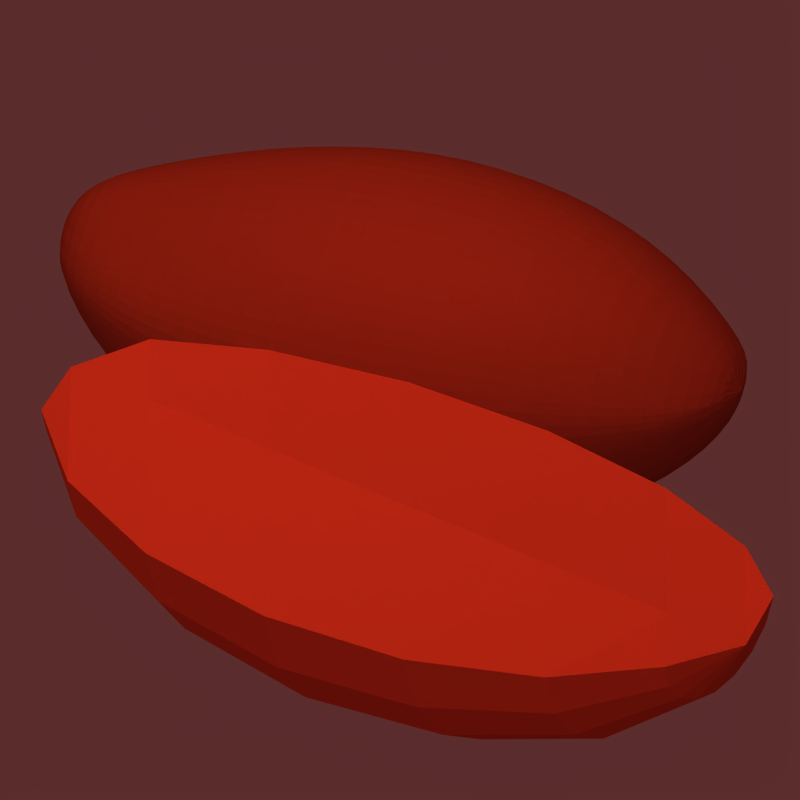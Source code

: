 # Source: cacao_field_buildmenu_icon-BLENDER-v276.blend  (saved by Blender 2.76.0; exported with 4.5.12 LTS)
import bpy
from mathutils import Matrix  # noqa: F401  (used for matrix-valued properties, if any)

bpy.ops.wm.read_factory_settings(use_empty=True)
scene = bpy.context.scene
scene.name = 'Scene'

# ---- collections
col_collection_1 = bpy.data.collections.new('Collection 1'); scene.collection.children.link(col_collection_1)
col_collection_11 = bpy.data.collections.new('Collection 11'); scene.collection.children.link(col_collection_11)
col_collection_13 = bpy.data.collections.new('Collection 13'); scene.collection.children.link(col_collection_13)
col_collection_13.hide_render = True
col_collection_13.hide_viewport = True
col_collection_15 = bpy.data.collections.new('Collection 15'); scene.collection.children.link(col_collection_15)
col_collection_15.hide_render = True
col_collection_15.hide_viewport = True

# ---- materials (node trees are filled in below, after node groups)
mat_cocoa2 = bpy.data.materials.new('cocoa2')
mat_cocoa2.alpha_threshold = 0.0
mat_cocoa2.diffuse_color = (0.5867, 0.1472, 0.07224, 1.0)
mat_cocoa2.roughness = 0.5
mat_cocoa2.specular_intensity = 0.1715
mat_cocoa = bpy.data.materials.new('cocoa')
mat_cocoa.alpha_threshold = 0.0
mat_cocoa.diffuse_color = (0.8267, 0.2075, 0.1018, 1.0)
mat_cocoa.roughness = 0.5
mat_cocoa.specular_intensity = 0.1715
mat_leaves1 = bpy.data.materials.new('leaves1')
mat_leaves1.alpha_threshold = 0.0
mat_leaves1.preview_render_type = 'FLAT'
mat_leaves1.diffuse_color = (0.3066, 0.5533, 0.2615, 1.0)
mat_leaves1.roughness = 0.5
mat_leaves1.specular_intensity = 0.1
mat_leaves2 = bpy.data.materials.new('leaves2')
mat_leaves2.alpha_threshold = 0.0
mat_leaves2.preview_render_type = 'FLAT'
mat_leaves2.diffuse_color = (0.5473, 0.7, 0.3052, 1.0)
mat_leaves2.roughness = 0.5
mat_leaves2.specular_intensity = 0.1
mat_lp = bpy.data.materials.new('LP')
mat_lp.alpha_threshold = 0.0
mat_lp.roughness = 0.5

# ---- material node trees

# ---- world
world_world = bpy.data.worlds.new('World'); scene.world = world_world
world_world.color = (0.358, 0.1746, 0.1746)
world_world.use_sun_shadow = False
world_world.sun_shadow_jitter_overblur = 0.0
world_world.cycles.sampling_method = 'MANUAL'
world_world.cycles.sample_map_resolution = 256

# ---- cameras
cam_camera = bpy.data.cameras.new('Camera')
cam_camera.type = 'ORTHO'
cam_camera.passepartout_alpha = 0.3687
cam_camera.clip_end = 100.0
cam_camera.lens = 35.0
cam_camera.sensor_width = 32.0
cam_camera.sensor_height = 18.0
cam_camera.ortho_scale = 2.83
cam_camera.display_size = 2.0
cam_camera.show_limits = True
cam_camera.show_safe_areas = True
cam_camera.show_name = True
cam_camera.dof.focus_distance = 0.0
cam_camera.dof.aperture_fstop = 128.0

# ---- lights
light_shadows = bpy.data.lights.new('shadows', 'SPOT')
light_shadows.color = (0.9976, 1.0, 0.9571)
light_shadows.transmission_factor = 0.0
light_shadows.energy = 170.0
light_shadows.shadow_buffer_clip_start = 0.5
light_shadows.shadow_soft_size = 2.0
light_shadows.shadow_maximum_resolution = 0.006
light_shadows.use_absolute_resolution = True
light_shadows.spot_blend = 0.5189
light_shadows.cycles.use_multiple_importance_sampling = False
light_ambient = bpy.data.lights.new('ambient', 'SUN')
light_ambient.transmission_factor = 0.0
light_ambient.use_shadow = False
light_ambient.angle = 1.571
light_ambient.energy = 0.2
light_ambient.shadow_buffer_clip_start = 0.5
light_ambient.shadow_soft_size = 1.0
light_ambient.shadow_cascade_max_distance = 1000.0
light_ambient.cycles.use_multiple_importance_sampling = False
light_sun = bpy.data.lights.new('sun', 'SUN')
light_sun.color = (0.9976, 1.0, 0.9571)
light_sun.transmission_factor = 0.0
light_sun.use_shadow = False
light_sun.angle = 1.571
light_sun.energy = 1.5
light_sun.shadow_buffer_clip_start = 0.5
light_sun.shadow_soft_size = 1.0
light_sun.shadow_cascade_max_distance = 1000.0
light_sun.cycles.use_multiple_importance_sampling = False

# ---- meshes
me_sphere_003 = bpy.data.meshes.new('Sphere.003')
me_sphere_003.from_pydata([(-1.296, -0.1874, 0.05328), (1.156, 0.4517, -0.05338), (0.839, 0.6464, -0.05338), (0.3948, 0.7428, -0.05338), (-0.1095, 0.7261, -0.05338), (-0.5971, 0.599, -0.0231), (-0.9937, 0.3808, 0.0002951), (-1.239, 0.1046, 0.03159), (1.158, 0.4133, -0.1372), (0.8437, 0.5755, -0.2652), (0.4008, 0.6501, -0.3402), (-0.1029, 0.6258, -0.3509), (-0.591, 0.5064, -0.2956), (-0.9891, 0.3099, -0.1828), (-1.237, 0.06625, -0.02951), (1.165, 0.346, -0.2221), (0.8571, 0.4512, -0.4221), (0.4184, 0.4877, -0.5453), (-0.08393, 0.4501, -0.5729), (-0.5735, 0.344, -0.5007), (-0.9756, 0.1856, -0.3397), (-1.229, -0.001002, -0.1145), (1.177, 0.258, -0.2768), (0.8777, 0.2886, -0.5232), (0.4454, 0.2753, -0.6774), (-0.05476, 0.2201, -0.7159), (-0.5465, 0.1315, -0.6328), (-0.955, 0.02297, -0.4408), (-1.218, -0.08901, -0.1692), (1.19, 0.1599, -0.2947), (0.9031, 0.1072, -0.5562), (0.4784, 0.03832, -0.7205), (-0.01895, -0.03635, -0.7625), (-0.5134, -0.1054, -0.6759), (-0.9297, -0.1584, -0.4738), (-1.204, -0.1872, -0.187), (1.296, 0.1882, -0.05832), (1.205, 0.06341, -0.2735), (0.93, -0.071, -0.5171), (0.5137, -0.1945, -0.6694), (0.01918, -0.2884, -0.7072), (-0.4782, -0.3383, -0.6248), (-0.9027, -0.3366, -0.4347), (-1.19, -0.2836, -0.1658), (1.219, -0.01971, -0.2159), (0.9554, -0.2246, -0.4106), (0.5468, -0.3952, -0.5303), (0.05504, -0.5056, -0.5566), (-0.4451, -0.5389, -0.4857), (-0.8774, -0.4902, -0.3282), (-1.176, -0.3667, -0.1082), (1.23, -0.07947, -0.1288), (0.9761, -0.335, -0.2497), (0.5738, -0.5395, -0.32), (0.08429, -0.6618, -0.329), (-0.418, -0.6832, -0.2754), (-0.8567, -0.6006, -0.1673), (-1.165, -0.4265, -0.02111), (1.237, -0.1087, -0.05832), (0.9896, -0.389, -0.05832), (0.5915, -0.61, -0.05832), (0.1034, -0.7381, -0.05832), (-0.4004, -0.7537, -0.02803), (-0.8432, -0.6546, 0.001965), (-1.158, -0.4557, 0.02715), (1.158, 0.4133, -0.008284), (0.8437, 0.5755, 0.08654), (0.4008, 0.6501, 0.1616), (-0.1029, 0.6258, 0.1723), (-0.591, 0.5064, 0.1776), (-0.9891, 0.3099, 0.134), (-1.237, 0.06625, 0.09517), (1.165, 0.346, 0.04349), (0.8571, 0.4512, 0.2435), (0.4184, 0.4877, 0.3667), (-0.08393, 0.4501, 0.3943), (-0.5735, 0.344, 0.3221), (-0.9756, 0.1856, 0.2217), (-1.229, -0.001002, 0.1694), (1.177, 0.258, 0.09818), (0.8777, 0.2886, 0.3446), (0.4454, 0.2753, 0.4987), (-0.05476, 0.2201, 0.5372), (-0.5465, 0.1315, 0.4541), (-0.955, 0.02297, 0.3227), (-1.218, -0.08901, 0.2241), (1.19, 0.1599, 0.116), (0.9031, 0.1072, 0.3775), (0.4784, 0.03832, 0.5418), (-0.01895, -0.03635, 0.5838), (-0.5134, -0.1054, 0.4972), (-0.9297, -0.1584, 0.3557), (-1.204, -0.1872, 0.242), (1.205, 0.06341, 0.09487), (0.93, -0.071, 0.3384), (0.5137, -0.1945, 0.4907), (0.01918, -0.2884, 0.5286), (-0.4782, -0.3383, 0.4461), (-0.9027, -0.3366, 0.3166), (-1.19, -0.2836, 0.2208), (1.219, -0.01971, 0.03726), (0.9554, -0.2246, 0.232), (0.5468, -0.3952, 0.3516), (0.05504, -0.5056, 0.378), (-0.4451, -0.5389, 0.3071), (-0.8774, -0.4902, 0.2102), (-1.176, -0.3667, 0.1632), (1.23, -0.07947, -0.006545), (0.9761, -0.335, 0.07102), (0.5738, -0.5395, 0.1413), (0.08429, -0.6618, 0.1504), (-0.418, -0.6832, 0.1573), (-0.8567, -0.6006, 0.1141), (-1.165, -0.4265, 0.1015)], [], [(6, 5, 12, 13), (4, 3, 10, 11), (2, 1, 8, 9), (7, 6, 13, 14), (5, 4, 11, 12), (3, 2, 9, 10), (11, 10, 17, 18), (9, 8, 15, 16), (14, 13, 20, 21), (12, 11, 18, 19), (10, 9, 16, 17), (13, 12, 19, 20), (21, 20, 27, 28), (19, 18, 25, 26), (17, 16, 23, 24), (20, 19, 26, 27), (18, 17, 24, 25), (16, 15, 22, 23), (24, 23, 30, 31), (27, 26, 33, 34), (25, 24, 31, 32), (23, 22, 29, 30), (28, 27, 34, 35), (26, 25, 32, 33), (34, 33, 41, 42), (32, 31, 39, 40), (30, 29, 37, 38), (35, 34, 42, 43), (33, 32, 40, 41), (31, 30, 38, 39), (38, 37, 44, 45), (43, 42, 49, 50), (41, 40, 47, 48), (39, 38, 45, 46), (42, 41, 48, 49), (40, 39, 46, 47), (50, 49, 56, 57), (48, 47, 54, 55), (46, 45, 52, 53), (49, 48, 55, 56), (47, 46, 53, 54), (45, 44, 51, 52), (56, 55, 62, 63), (54, 53, 60, 61), (52, 51, 58, 59), (57, 56, 63, 64), (55, 54, 61, 62), (53, 52, 59, 60), (0, 7, 14), (1, 36, 8), (8, 36, 15), (0, 14, 21), (15, 36, 22), (0, 21, 28), (22, 36, 29), (0, 28, 35), (0, 35, 43), (29, 36, 37), (37, 36, 44), (0, 43, 50), (44, 36, 51), (0, 50, 57), (51, 36, 58), (0, 57, 64), (4, 68, 67, 3), (5, 69, 68, 4), (3, 67, 66, 2), (68, 75, 74, 67), (66, 73, 72, 65), (71, 78, 77, 70), (69, 76, 75, 68), (67, 74, 73, 66), (70, 77, 76, 69), (78, 85, 84, 77), (76, 83, 82, 75), (74, 81, 80, 73), (77, 84, 83, 76), (75, 82, 81, 74), (73, 80, 79, 72), (81, 88, 87, 80), (84, 91, 90, 83), (82, 89, 88, 81), (80, 87, 86, 79), (85, 92, 91, 84), (83, 90, 89, 82), (91, 98, 97, 90), (89, 96, 95, 88), (87, 94, 93, 86), (92, 99, 98, 91), (90, 97, 96, 89), (88, 95, 94, 87), (94, 101, 100, 93), (99, 106, 105, 98), (97, 104, 103, 96), (95, 102, 101, 94), (98, 105, 104, 97), (96, 103, 102, 95), (106, 113, 112, 105), (104, 111, 110, 103), (102, 109, 108, 101), (105, 112, 111, 104), (103, 110, 109, 102), (101, 108, 107, 100), (112, 63, 62, 111), (110, 61, 60, 109), (79, 86, 36), (113, 64, 63, 112), (72, 79, 36), (109, 60, 59, 108), (107, 58, 36), (100, 107, 36), (93, 100, 36), (86, 93, 36), (2, 66, 65, 1), (111, 62, 61, 110), (65, 72, 36), (108, 59, 58, 107), (0, 64, 113), (6, 70, 69, 5), (1, 65, 36), (7, 71, 70, 6), (0, 71, 7), (0, 78, 71), (0, 85, 78), (0, 92, 85), (0, 99, 92), (0, 106, 99), (0, 113, 106)])
_uv = me_sphere_003.uv_layers.new(name='UVMap')
_uv.uv.foreach_set('vector', [0.08456, 0.1911, 0.1969, 0.1003, 0.227, 0.1603, 0.1199, 0.2297, 0.3438, 0.04477, 0.5003, 0.03053, 0.4994, 0.09783, 0.3597, 0.1138, 0.6414, 0.06322, 0.7409, 0.1305, 0.7247, 0.1548, 0.6264, 0.1136, 0.02462, 0.2947, 0.08456, 0.1911, 0.1199, 0.2297, 0.0498, 0.3094, 0.1969, 0.1003, 0.3438, 0.04477, 0.3597, 0.1138, 0.227, 0.1603, 0.5003, 0.03053, 0.6414, 0.06322, 0.6264, 0.1136, 0.4994, 0.09783, 0.3597, 0.1138, 0.4994, 0.09783, 0.5032, 0.1609, 0.3748, 0.1798, 0.6264, 0.1136, 0.7247, 0.1548, 0.7159, 0.1809, 0.6202, 0.1622, 0.0498, 0.3094, 0.1199, 0.2297, 0.1466, 0.2707, 0.06905, 0.329, 0.227, 0.1603, 0.3597, 0.1138, 0.3748, 0.1798, 0.2511, 0.2186, 0.4994, 0.09783, 0.6264, 0.1136, 0.6202, 0.1622, 0.5032, 0.1609, 0.1199, 0.2297, 0.227, 0.1603, 0.2511, 0.2186, 0.1466, 0.2707, 0.06905, 0.329, 0.1466, 0.2707, 0.1661, 0.3132, 0.08281, 0.3515, 0.2511, 0.2186, 0.3748, 0.1798, 0.3894, 0.2437, 0.2703, 0.2761, 0.5032, 0.1609, 0.6202, 0.1622, 0.6211, 0.2092, 0.5109, 0.2211, 0.1466, 0.2707, 0.2511, 0.2186, 0.2703, 0.2761, 0.1661, 0.3132, 0.3748, 0.1798, 0.5032, 0.1609, 0.5109, 0.2211, 0.3894, 0.2437, 0.6202, 0.1622, 0.7159, 0.1809, 0.7133, 0.2074, 0.6211, 0.2092, 0.5109, 0.2211, 0.6211, 0.2092, 0.6282, 0.2544, 0.5222, 0.2792, 0.1661, 0.3132, 0.2703, 0.2761, 0.2856, 0.3331, 0.1797, 0.3569, 0.3894, 0.2437, 0.5109, 0.2211, 0.5222, 0.2792, 0.404, 0.3066, 0.6211, 0.2092, 0.7133, 0.2074, 0.7162, 0.2332, 0.6282, 0.2544, 0.08281, 0.3515, 0.1661, 0.3132, 0.1797, 0.3569, 0.09138, 0.3759, 0.2703, 0.2761, 0.3894, 0.2437, 0.404, 0.3066, 0.2856, 0.3331, 0.1797, 0.3569, 0.2856, 0.3331, 0.2972, 0.3905, 0.1873, 0.4013, 0.404, 0.3066, 0.5222, 0.2792, 0.5367, 0.3359, 0.4181, 0.3685, 0.6282, 0.2544, 0.7162, 0.2332, 0.7241, 0.2576, 0.6406, 0.2978, 0.09138, 0.3759, 0.1797, 0.3569, 0.1873, 0.4013, 0.0948, 0.4013, 0.2856, 0.3331, 0.404, 0.3066, 0.4181, 0.3685, 0.2972, 0.3905, 0.5222, 0.2792, 0.6282, 0.2544, 0.6406, 0.2978, 0.5367, 0.3359, 0.6406, 0.2978, 0.7241, 0.2576, 0.7373, 0.2797, 0.6592, 0.3392, 0.0948, 0.4013, 0.1873, 0.4013, 0.1884, 0.4466, 0.09252, 0.4268, 0.2972, 0.3905, 0.4181, 0.3685, 0.4322, 0.4302, 0.3048, 0.4486, 0.5367, 0.3359, 0.6406, 0.2978, 0.6592, 0.3392, 0.555, 0.3915, 0.1873, 0.4013, 0.2972, 0.3905, 0.3048, 0.4486, 0.1884, 0.4466, 0.4181, 0.3685, 0.5367, 0.3359, 0.555, 0.3915, 0.4322, 0.4302, 0.09252, 0.4268, 0.1884, 0.4466, 0.1821, 0.4931, 0.08367, 0.4516, 0.3048, 0.4486, 0.4322, 0.4302, 0.4466, 0.4935, 0.3081, 0.5089, 0.555, 0.3915, 0.6592, 0.3392, 0.6851, 0.3784, 0.5782, 0.4474, 0.1884, 0.4466, 0.3048, 0.4486, 0.3081, 0.5089, 0.1821, 0.4931, 0.4322, 0.4302, 0.555, 0.3915, 0.5782, 0.4474, 0.4466, 0.4935, 0.6592, 0.3392, 0.7373, 0.2797, 0.7561, 0.2983, 0.6851, 0.3784, 0.1821, 0.4931, 0.3081, 0.5089, 0.3063, 0.574, 0.1664, 0.5413, 0.4466, 0.4935, 0.5782, 0.4474, 0.6081, 0.5053, 0.4618, 0.5602, 0.6851, 0.3784, 0.7561, 0.2983, 0.781, 0.312, 0.7202, 0.4152, 0.08367, 0.4516, 0.1821, 0.4931, 0.1664, 0.5413, 0.06709, 0.4747, 0.3081, 0.5089, 0.4466, 0.4935, 0.4618, 0.5602, 0.3063, 0.574, 0.5782, 0.4474, 0.6851, 0.3784, 0.7202, 0.4152, 0.6081, 0.5053, 0.02642, 0.3887, 0.02462, 0.2947, 0.0498, 0.3094, 0.7409, 0.1305, 0.781, 0.2164, 0.7247, 0.1548, 0.7247, 0.1548, 0.781, 0.2164, 0.7159, 0.1809, 0.02642, 0.3887, 0.0498, 0.3094, 0.06905, 0.329, 0.7159, 0.1809, 0.781, 0.2164, 0.7133, 0.2074, 0.02642, 0.3887, 0.06905, 0.329, 0.08281, 0.3515, 0.7133, 0.2074, 0.781, 0.2164, 0.7162, 0.2332, 0.02642, 0.3887, 0.08281, 0.3515, 0.09138, 0.3759, 0.02642, 0.3887, 0.09138, 0.3759, 0.0948, 0.4013, 0.7162, 0.2332, 0.781, 0.2164, 0.7241, 0.2576, 0.7241, 0.2576, 0.781, 0.2164, 0.7373, 0.2797, 0.02642, 0.3887, 0.0948, 0.4013, 0.09252, 0.4268, 0.7373, 0.2797, 0.781, 0.2164, 0.7561, 0.2983, 0.02642, 0.3887, 0.09252, 0.4268, 0.08367, 0.4516, 0.7561, 0.2983, 0.781, 0.2164, 0.781, 0.312, 0.02642, 0.3887, 0.08367, 0.4516, 0.06709, 0.4747, 0.3438, 0.04477, 0.3597, 0.1138, 0.4994, 0.09783, 0.5003, 0.03053, 0.1969, 0.1003, 0.227, 0.1603, 0.3597, 0.1138, 0.3438, 0.04477, 0.5003, 0.03053, 0.4994, 0.09783, 0.6264, 0.1136, 0.6414, 0.06322, 0.3597, 0.1138, 0.3748, 0.1798, 0.5032, 0.1609, 0.4994, 0.09783, 0.6264, 0.1136, 0.6202, 0.1622, 0.7159, 0.1809, 0.7247, 0.1548, 0.0498, 0.3094, 0.06905, 0.329, 0.1466, 0.2707, 0.1199, 0.2297, 0.227, 0.1603, 0.2511, 0.2186, 0.3748, 0.1798, 0.3597, 0.1138, 0.4994, 0.09783, 0.5032, 0.1609, 0.6202, 0.1622, 0.6264, 0.1136, 0.1199, 0.2297, 0.1466, 0.2707, 0.2511, 0.2186, 0.227, 0.1603, 0.06905, 0.329, 0.08281, 0.3515, 0.1661, 0.3132, 0.1466, 0.2707, 0.2511, 0.2186, 0.2703, 0.2761, 0.3894, 0.2437, 0.3748, 0.1798, 0.5032, 0.1609, 0.5109, 0.2211, 0.6211, 0.2092, 0.6202, 0.1622, 0.1466, 0.2707, 0.1661, 0.3132, 0.2703, 0.2761, 0.2511, 0.2186, 0.3748, 0.1798, 0.3894, 0.2437, 0.5109, 0.2211, 0.5032, 0.1609, 0.6202, 0.1622, 0.6211, 0.2092, 0.7133, 0.2074, 0.7159, 0.1809, 0.5109, 0.2211, 0.5222, 0.2792, 0.6282, 0.2544, 0.6211, 0.2092, 0.1661, 0.3132, 0.1797, 0.3569, 0.2856, 0.3331, 0.2703, 0.2761, 0.3894, 0.2437, 0.404, 0.3066, 0.5222, 0.2792, 0.5109, 0.2211, 0.6211, 0.2092, 0.6282, 0.2544, 0.7162, 0.2332, 0.7133, 0.2074, 0.08281, 0.3515, 0.09138, 0.3759, 0.1797, 0.3569, 0.1661, 0.3132, 0.2703, 0.2761, 0.2856, 0.3331, 0.404, 0.3066, 0.3894, 0.2437, 0.1797, 0.3569, 0.1873, 0.4013, 0.2972, 0.3905, 0.2856, 0.3331, 0.404, 0.3066, 0.4181, 0.3685, 0.5367, 0.3359, 0.5222, 0.2792, 0.6282, 0.2544, 0.6406, 0.2978, 0.7241, 0.2576, 0.7162, 0.2332, 0.09138, 0.3759, 0.0948, 0.4013, 0.1873, 0.4013, 0.1797, 0.3569, 0.2856, 0.3331, 0.2972, 0.3905, 0.4181, 0.3685, 0.404, 0.3066, 0.5222, 0.2792, 0.5367, 0.3359, 0.6406, 0.2978, 0.6282, 0.2544, 0.6406, 0.2978, 0.6592, 0.3392, 0.7373, 0.2797, 0.7241, 0.2576, 0.0948, 0.4013, 0.09252, 0.4268, 0.1884, 0.4466, 0.1873, 0.4013, 0.2972, 0.3905, 0.3048, 0.4486, 0.4322, 0.4302, 0.4181, 0.3685, 0.5367, 0.3359, 0.555, 0.3915, 0.6592, 0.3392, 0.6406, 0.2978, 0.1873, 0.4013, 0.1884, 0.4466, 0.3048, 0.4486, 0.2972, 0.3905, 0.4181, 0.3685, 0.4322, 0.4302, 0.555, 0.3915, 0.5367, 0.3359, 0.09252, 0.4268, 0.08367, 0.4516, 0.1821, 0.4931, 0.1884, 0.4466, 0.3048, 0.4486, 0.3081, 0.5089, 0.4466, 0.4935, 0.4322, 0.4302, 0.555, 0.3915, 0.5782, 0.4474, 0.6851, 0.3784, 0.6592, 0.3392, 0.1884, 0.4466, 0.1821, 0.4931, 0.3081, 0.5089, 0.3048, 0.4486, 0.4322, 0.4302, 0.4466, 0.4935, 0.5782, 0.4474, 0.555, 0.3915, 0.6592, 0.3392, 0.6851, 0.3784, 0.7561, 0.2983, 0.7373, 0.2797, 0.1821, 0.4931, 0.1664, 0.5413, 0.3063, 0.574, 0.3081, 0.5089, 0.4466, 0.4935, 0.4618, 0.5602, 0.6081, 0.5053, 0.5782, 0.4474, 0.7133, 0.2074, 0.7162, 0.2332, 0.781, 0.2164, 0.08367, 0.4516, 0.06709, 0.4747, 0.1664, 0.5413, 0.1821, 0.4931, 0.7159, 0.1809, 0.7133, 0.2074, 0.781, 0.2164, 0.5782, 0.4474, 0.6081, 0.5053, 0.7202, 0.4152, 0.6851, 0.3784, 0.7561, 0.2983, 0.781, 0.312, 0.781, 0.2164, 0.7373, 0.2797, 0.7561, 0.2983, 0.781, 0.2164, 0.7241, 0.2576, 0.7373, 0.2797, 0.781, 0.2164, 0.7162, 0.2332, 0.7241, 0.2576, 0.781, 0.2164, 0.6414, 0.06322, 0.6264, 0.1136, 0.7247, 0.1548, 0.7409, 0.1305, 0.3081, 0.5089, 0.3063, 0.574, 0.4618, 0.5602, 0.4466, 0.4935, 0.7247, 0.1548, 0.7159, 0.1809, 0.781, 0.2164, 0.6851, 0.3784, 0.7202, 0.4152, 0.781, 0.312, 0.7561, 0.2983, 0.02642, 0.3887, 0.06709, 0.4747, 0.08367, 0.4516, 0.08456, 0.1911, 0.1199, 0.2297, 0.227, 0.1603, 0.1969, 0.1003, 0.7409, 0.1305, 0.7247, 0.1548, 0.781, 0.2164, 0.02462, 0.2947, 0.0498, 0.3094, 0.1199, 0.2297, 0.08456, 0.1911, 0.02642, 0.3887, 0.0498, 0.3094, 0.02462, 0.2947, 0.02642, 0.3887, 0.06905, 0.329, 0.0498, 0.3094, 0.02642, 0.3887, 0.08281, 0.3515, 0.06905, 0.329, 0.02642, 0.3887, 0.09138, 0.3759, 0.08281, 0.3515, 0.02642, 0.3887, 0.0948, 0.4013, 0.09138, 0.3759, 0.02642, 0.3887, 0.09252, 0.4268, 0.0948, 0.4013, 0.02642, 0.3887, 0.08367, 0.4516, 0.09252, 0.4268])
me_sphere_003.materials.append(mat_cocoa2)
me_sphere_003.use_remesh_preserve_volume = False
me_sphere_003.use_remesh_preserve_attributes = False
me_sphere_003.use_mirror_vertex_groups = False
me_sphere_003.use_paint_bone_selection = False
me_sphere_003.use_paint_mask = True
me_sphere_003.update()
me_sphere_002 = bpy.data.meshes.new('Sphere.002')
me_sphere_002.from_pydata([(-0.1071, 0.04193, -0.5111), (-0.005543, 0.04595, -0.5316), (-0.0965, 0.03441, -0.01915), (-0.1787, 0.06707, -0.07585), (-0.2342, 0.09302, -0.1615), (-0.2544, 0.1083, -0.263), (-0.2363, 0.1106, -0.3649), (-0.1827, 0.09956, -0.4518), (-0.1016, 0.07685, -0.5103), (-0.07937, 0.06539, -0.01849), (-0.1471, 0.1243, -0.07463), (-0.1928, 0.1678, -0.1599), (-0.2096, 0.1893, -0.2613), (-0.1949, 0.1854, -0.3633), (-0.151, 0.1568, -0.4506), (-0.08449, 0.1078, -0.5097), (-0.05269, 0.0887, -0.01804), (-0.09777, 0.1674, -0.0738), (-0.1284, 0.2241, -0.1588), (-0.1399, 0.2502, -0.2601), (-0.1305, 0.2417, -0.3623), (-0.1017, 0.1999, -0.4497), (-0.05781, 0.1311, -0.5092), (-0.01968, 0.1015, -0.01786), (-0.03678, 0.1911, -0.07346), (-0.04871, 0.255, -0.1584), (-0.05364, 0.2837, -0.2596), (-0.05083, 0.2726, -0.3618), (-0.0407, 0.2236, -0.4494), (-0.0248, 0.144, -0.509), (0.01568, 0.1023, -0.01796), (0.02855, 0.1925, -0.07365), (0.03666, 0.2569, -0.1586), (0.03876, 0.2857, -0.2599), (0.03453, 0.2745, -0.3621), (0.02463, 0.225, -0.4496), (0.01056, 0.1448, -0.5091), (7.004e-07, 9.537e-07, -5.96e-08), (0.04912, 0.09097, -0.01834), (0.09034, 0.1716, -0.07435), (0.1174, 0.2296, -0.1595), (0.1261, 0.2561, -0.2609), (0.1153, 0.2471, -0.363), (0.08642, 0.2041, -0.4503), (0.044, 0.1334, -0.5095), (0.07661, 0.06886, -0.01894), (0.1411, 0.1307, -0.07547), (0.1838, 0.1762, -0.161), (0.198, 0.1983, -0.2625), (0.1816, 0.1938, -0.3644), (0.1372, 0.1632, -0.4514), (0.07149, 0.1113, -0.5101), (0.09484, 0.03867, -0.01971), (0.1748, 0.07494, -0.07688), (0.2278, 0.1033, -0.1628), (0.2456, 0.1194, -0.2644), (0.2256, 0.1209, -0.3663), (0.1709, 0.1074, -0.4528), (0.08972, 0.08111, -0.5109), (0.1016, 0.004016, -0.02053), (0.1873, 0.01092, -0.07841), (0.2441, 0.01965, -0.1648), (0.2633, 0.02889, -0.2666), (0.242, 0.03724, -0.3683), (0.1834, 0.0434, -0.4543), (0.09648, 0.04646, -0.5117), (0.09608, -0.03091, -0.02132), (0.1771, -0.05361, -0.07987), (0.2308, -0.06466, -0.1667), (0.2488, -0.06236, -0.2687), (0.2286, -0.04708, -0.3702), (0.1732, -0.02112, -0.4558), (0.09096, 0.01154, -0.5125), (0.07895, -0.06189, -0.02198), (0.1455, -0.1109, -0.08109), (0.1894, -0.1395, -0.1683), (0.2041, -0.1433, -0.2704), (0.1873, -0.1219, -0.3718), (0.1415, -0.07838, -0.457), (0.07383, -0.01944, -0.5132), (0.05227, -0.0852, -0.02243), (0.09615, -0.1539, -0.08192), (0.125, -0.1957, -0.1694), (0.1344, -0.2042, -0.2716), (0.1229, -0.1781, -0.3729), (0.09223, -0.1214, -0.4578), (0.04714, -0.04275, -0.5136), (0.01926, -0.09802, -0.02261), (0.03516, -0.1776, -0.08225), (0.04529, -0.2267, -0.1698), (0.0481, -0.2377, -0.272), (0.04316, -0.2091, -0.3733), (0.03124, -0.1451, -0.4582), (0.01414, -0.05557, -0.5138), (-0.0161, -0.09881, -0.02251), (-0.03018, -0.1791, -0.08206), (-0.04008, -0.2286, -0.1696), (-0.0443, -0.2398, -0.2718), (-0.0422, -0.211, -0.373), (-0.03409, -0.1466, -0.458), (-0.02122, -0.05636, -0.5137), (-0.04954, -0.08746, -0.02213), (-0.09196, -0.1581, -0.08136), (-0.1208, -0.2012, -0.1687), (-0.1317, -0.2102, -0.2708), (-0.1229, -0.1836, -0.3721), (-0.09588, -0.1256, -0.4573), (-0.05466, -0.04502, -0.5133), (-0.07703, -0.06536, -0.02153), (-0.1428, -0.1173, -0.08024), (-0.1872, -0.1478, -0.1672), (-0.2035, -0.1524, -0.2692), (-0.1893, -0.1303, -0.3707), (-0.1467, -0.08479, -0.4562), (-0.08215, -0.02292, -0.5127), (-0.09526, -0.03517, -0.02076), (-0.1764, -0.06148, -0.07883), (-0.2312, -0.07494, -0.1654), (-0.2511, -0.07349, -0.2672), (-0.2333, -0.05736, -0.3688), (-0.1804, -0.02899, -0.4548), (-0.1004, 0.007281, -0.5119), (-0.102, -0.0005159, -0.01994), (-0.1889, 0.002542, -0.07731), (-0.2475, 0.008712, -0.1634), (-0.2688, 0.01705, -0.265), (-0.2496, 0.02629, -0.3668), (-0.1928, 0.03503, -0.4532)], [], [(7, 6, 13, 14), (5, 4, 11, 12), (3, 2, 9, 10), (8, 7, 14, 15), (6, 5, 12, 13), (4, 3, 10, 11), (12, 11, 18, 19), (10, 9, 16, 17), (15, 14, 21, 22), (13, 12, 19, 20), (11, 10, 17, 18), (14, 13, 20, 21), (22, 21, 28, 29), (20, 19, 26, 27), (18, 17, 24, 25), (21, 20, 27, 28), (19, 18, 25, 26), (17, 16, 23, 24), (25, 24, 31, 32), (28, 27, 34, 35), (26, 25, 32, 33), (24, 23, 30, 31), (29, 28, 35, 36), (27, 26, 33, 34), (35, 34, 42, 43), (33, 32, 40, 41), (31, 30, 38, 39), (36, 35, 43, 44), (34, 33, 41, 42), (32, 31, 39, 40), (39, 38, 45, 46), (44, 43, 50, 51), (42, 41, 48, 49), (40, 39, 46, 47), (43, 42, 49, 50), (41, 40, 47, 48), (51, 50, 57, 58), (49, 48, 55, 56), (47, 46, 53, 54), (50, 49, 56, 57), (48, 47, 54, 55), (46, 45, 52, 53), (57, 56, 63, 64), (55, 54, 61, 62), (53, 52, 59, 60), (58, 57, 64, 65), (56, 55, 62, 63), (54, 53, 60, 61), (64, 63, 70, 71), (62, 61, 68, 69), (60, 59, 66, 67), (65, 64, 71, 72), (63, 62, 69, 70), (61, 60, 67, 68), (72, 71, 78, 79), (70, 69, 76, 77), (68, 67, 74, 75), (71, 70, 77, 78), (69, 68, 75, 76), (67, 66, 73, 74), (77, 76, 83, 84), (75, 74, 81, 82), (78, 77, 84, 85), (76, 75, 82, 83), (74, 73, 80, 81), (79, 78, 85, 86), (85, 84, 91, 92), (83, 82, 89, 90), (81, 80, 87, 88), (86, 85, 92, 93), (84, 83, 90, 91), (82, 81, 88, 89), (90, 89, 96, 97), (88, 87, 94, 95), (93, 92, 99, 100), (91, 90, 97, 98), (89, 88, 95, 96), (92, 91, 98, 99), (100, 99, 106, 107), (98, 97, 104, 105), (96, 95, 102, 103), (99, 98, 105, 106), (97, 96, 103, 104), (95, 94, 101, 102), (103, 102, 109, 110), (106, 105, 112, 113), (104, 103, 110, 111), (102, 101, 108, 109), (107, 106, 113, 114), (105, 104, 111, 112), (113, 112, 119, 120), (111, 110, 117, 118), (109, 108, 115, 116), (114, 113, 120, 121), (112, 111, 118, 119), (110, 109, 116, 117), (116, 115, 122, 123), (119, 118, 125, 126), (117, 116, 123, 124), (120, 119, 126, 127), (118, 117, 124, 125), (0, 127, 7, 8), (126, 125, 5, 6), (124, 123, 3, 4), (122, 37, 2), (1, 0, 8), (127, 126, 6, 7), (125, 124, 4, 5), (123, 122, 2, 3), (1, 8, 15), (2, 37, 9), (9, 37, 16), (1, 15, 22), (16, 37, 23), (1, 22, 29), (23, 37, 30), (1, 29, 36), (1, 36, 44), (30, 37, 38), (38, 37, 45), (1, 44, 51), (45, 37, 52), (1, 51, 58), (52, 37, 59), (1, 58, 65), (59, 37, 66), (1, 65, 72), (66, 37, 73), (1, 72, 79), (73, 37, 80), (1, 79, 86), (1, 86, 93), (80, 37, 87), (87, 37, 94), (1, 93, 100), (94, 37, 101), (1, 100, 107), (101, 37, 108), (1, 107, 114), (1, 114, 121), (108, 37, 115), (121, 120, 127, 0), (115, 37, 122), (1, 121, 0)])
_uv = me_sphere_002.uv_layers.new(name='UVMap')
_uv.uv.foreach_set('vector', [0.6281, 0.2801, 0.6435, 0.3273, 0.6084, 0.3332, 0.5989, 0.2917, 0.6468, 0.3729, 0.6396, 0.4187, 0.6043, 0.41, 0.6097, 0.3716, 0.6195, 0.4667, 0.5769, 0.5176, 0.5604, 0.501, 0.5905, 0.4517, 0.5929, 0.2291, 0.6281, 0.2801, 0.5989, 0.2917, 0.5748, 0.2423, 0.6435, 0.3273, 0.6468, 0.3729, 0.6097, 0.3716, 0.6084, 0.3332, 0.6396, 0.4187, 0.6195, 0.4667, 0.5905, 0.4517, 0.6043, 0.41, 0.6097, 0.3716, 0.6043, 0.41, 0.5738, 0.4039, 0.578, 0.3702, 0.5905, 0.4517, 0.5604, 0.501, 0.5435, 0.489, 0.5643, 0.4414, 0.5748, 0.2423, 0.5989, 0.2917, 0.5724, 0.2989, 0.5567, 0.2512, 0.6084, 0.3332, 0.6097, 0.3716, 0.578, 0.3702, 0.5779, 0.3364, 0.6043, 0.41, 0.5905, 0.4517, 0.5643, 0.4414, 0.5738, 0.4039, 0.5989, 0.2917, 0.6084, 0.3332, 0.5779, 0.3364, 0.5724, 0.2989, 0.5567, 0.2512, 0.5724, 0.2989, 0.5479, 0.303, 0.5389, 0.2567, 0.5779, 0.3364, 0.578, 0.3702, 0.5497, 0.3687, 0.5504, 0.3378, 0.5738, 0.4039, 0.5643, 0.4414, 0.54, 0.4344, 0.5464, 0.3996, 0.5724, 0.2989, 0.5779, 0.3364, 0.5504, 0.3378, 0.5479, 0.303, 0.578, 0.3702, 0.5738, 0.4039, 0.5464, 0.3996, 0.5497, 0.3687, 0.5643, 0.4414, 0.5435, 0.489, 0.5264, 0.4806, 0.54, 0.4344, 0.5464, 0.3996, 0.54, 0.4344, 0.5168, 0.4299, 0.5208, 0.3966, 0.5479, 0.303, 0.5504, 0.3378, 0.5248, 0.338, 0.5246, 0.3047, 0.5497, 0.3687, 0.5464, 0.3996, 0.5208, 0.3966, 0.5234, 0.3673, 0.54, 0.4344, 0.5264, 0.4806, 0.5093, 0.4753, 0.5168, 0.4299, 0.5389, 0.2567, 0.5479, 0.303, 0.5246, 0.3047, 0.5213, 0.2592, 0.5504, 0.3378, 0.5497, 0.3687, 0.5234, 0.3673, 0.5248, 0.338, 0.5246, 0.3047, 0.5248, 0.338, 0.5, 0.3371, 0.5019, 0.3043, 0.5234, 0.3673, 0.5208, 0.3966, 0.4961, 0.3947, 0.498, 0.3659, 0.5168, 0.4299, 0.5093, 0.4753, 0.4921, 0.4727, 0.4942, 0.4276, 0.5213, 0.2592, 0.5246, 0.3047, 0.5019, 0.3043, 0.504, 0.2592, 0.5248, 0.338, 0.5234, 0.3673, 0.498, 0.3659, 0.5, 0.3371, 0.5208, 0.3966, 0.5168, 0.4299, 0.4942, 0.4276, 0.4961, 0.3947, 0.4942, 0.4276, 0.4921, 0.4727, 0.4748, 0.4726, 0.4715, 0.4272, 0.504, 0.2592, 0.5019, 0.3043, 0.4793, 0.3019, 0.4868, 0.2565, 0.5, 0.3371, 0.498, 0.3659, 0.4727, 0.3645, 0.4753, 0.3352, 0.4961, 0.3947, 0.4942, 0.4276, 0.4715, 0.4272, 0.4713, 0.3938, 0.5019, 0.3043, 0.5, 0.3371, 0.4753, 0.3352, 0.4793, 0.3019, 0.498, 0.3659, 0.4961, 0.3947, 0.4713, 0.3938, 0.4727, 0.3645, 0.4868, 0.2565, 0.4793, 0.3019, 0.4561, 0.2974, 0.4697, 0.2512, 0.4753, 0.3352, 0.4727, 0.3645, 0.4464, 0.3631, 0.4497, 0.3322, 0.4713, 0.3938, 0.4715, 0.4272, 0.4482, 0.4288, 0.4457, 0.394, 0.4793, 0.3019, 0.4753, 0.3352, 0.4497, 0.3322, 0.4561, 0.2974, 0.4727, 0.3645, 0.4713, 0.3938, 0.4457, 0.394, 0.4464, 0.3631, 0.4715, 0.4272, 0.4748, 0.4726, 0.4572, 0.4752, 0.4482, 0.4288, 0.4561, 0.2974, 0.4497, 0.3322, 0.4223, 0.3279, 0.4318, 0.2904, 0.4464, 0.3631, 0.4457, 0.394, 0.4182, 0.3955, 0.4181, 0.3617, 0.4482, 0.4288, 0.4572, 0.4752, 0.4393, 0.4806, 0.4236, 0.4329, 0.4697, 0.2512, 0.4561, 0.2974, 0.4318, 0.2904, 0.4526, 0.2428, 0.4497, 0.3322, 0.4464, 0.3631, 0.4181, 0.3617, 0.4223, 0.3279, 0.4457, 0.394, 0.4482, 0.4288, 0.4236, 0.4329, 0.4182, 0.3955, 0.4318, 0.2904, 0.4223, 0.3279, 0.3918, 0.3218, 0.4056, 0.2801, 0.4181, 0.3617, 0.4182, 0.3955, 0.3877, 0.3987, 0.3864, 0.3603, 0.4236, 0.4329, 0.4393, 0.4806, 0.4213, 0.4895, 0.3972, 0.4401, 0.4526, 0.2428, 0.4318, 0.2904, 0.4056, 0.2801, 0.4357, 0.2308, 0.4223, 0.3279, 0.4181, 0.3617, 0.3864, 0.3603, 0.3918, 0.3218, 0.4182, 0.3955, 0.4236, 0.4329, 0.3972, 0.4401, 0.3877, 0.3987, 0.4357, 0.2308, 0.4056, 0.2801, 0.3766, 0.2651, 0.4192, 0.2142, 0.3918, 0.3218, 0.3864, 0.3603, 0.3493, 0.359, 0.3565, 0.3132, 0.3877, 0.3987, 0.3972, 0.4401, 0.368, 0.4517, 0.3526, 0.4045, 0.4056, 0.2801, 0.3918, 0.3218, 0.3565, 0.3132, 0.3766, 0.2651, 0.3864, 0.3603, 0.3877, 0.3987, 0.3526, 0.4045, 0.3493, 0.359, 0.3972, 0.4401, 0.4213, 0.4895, 0.4032, 0.5028, 0.368, 0.4517, 0.3565, 0.3132, 0.3493, 0.359, 0.3035, 0.358, 0.3136, 0.3005, 0.3526, 0.4045, 0.368, 0.4517, 0.3355, 0.47, 0.3103, 0.4147, 0.3766, 0.2651, 0.3565, 0.3132, 0.3136, 0.3005, 0.3437, 0.2431, 0.3493, 0.359, 0.3526, 0.4045, 0.3103, 0.4147, 0.3035, 0.358, 0.368, 0.4517, 0.4032, 0.5028, 0.386, 0.5214, 0.3355, 0.47, 0.4192, 0.2142, 0.3766, 0.2651, 0.3437, 0.2431, 0.4039, 0.1916, 0.3437, 0.2431, 0.3136, 0.3005, 0.2584, 0.2809, 0.3058, 0.2095, 0.3035, 0.358, 0.3103, 0.4147, 0.2573, 0.4325, 0.2437, 0.3578, 0.3355, 0.47, 0.386, 0.5214, 0.3711, 0.547, 0.299, 0.4987, 0.4039, 0.1916, 0.3437, 0.2431, 0.3058, 0.2095, 0.3917, 0.161, 0.3136, 0.3005, 0.3035, 0.358, 0.2437, 0.3578, 0.2584, 0.2809, 0.3103, 0.4147, 0.3355, 0.47, 0.299, 0.4987, 0.2573, 0.4325, 0.2437, 0.3578, 0.2573, 0.4325, 0.1874, 0.4651, 0.159, 0.3598, 0.299, 0.4987, 0.3711, 0.547, 0.3615, 0.5812, 0.2593, 0.5446, 0.3917, 0.161, 0.3058, 0.2095, 0.2621, 0.1563, 0.3862, 0.1202, 0.2584, 0.2809, 0.2437, 0.3578, 0.159, 0.3598, 0.1826, 0.2483, 0.2573, 0.4325, 0.299, 0.4987, 0.2593, 0.5446, 0.1874, 0.4651, 0.3058, 0.2095, 0.2584, 0.2809, 0.1826, 0.2483, 0.2621, 0.1563, 0.3862, 0.1202, 0.2621, 0.1563, 0.2146, 0.06706, 0.3945, 0.06706, 0.1826, 0.2483, 0.159, 0.3598, 0.02675, 0.3668, 0.06947, 0.1877, 0.1874, 0.4651, 0.2593, 0.5446, 0.2213, 0.6194, 0.09015, 0.5285, 0.2621, 0.1563, 0.1826, 0.2483, 0.06947, 0.1877, 0.2146, 0.06706, 0.159, 0.3598, 0.1874, 0.4651, 0.09015, 0.5285, 0.02675, 0.3668, 0.2593, 0.5446, 0.3615, 0.5812, 0.363, 0.6242, 0.2213, 0.6194, 0.9266, 0.5441, 0.7815, 0.6648, 0.734, 0.5755, 0.8135, 0.4835, 0.7748, 0.1125, 0.9059, 0.2034, 0.8087, 0.2667, 0.7368, 0.1872, 0.9693, 0.365, 0.9266, 0.5441, 0.8135, 0.4835, 0.8371, 0.372, 0.7815, 0.6648, 0.6016, 0.6648, 0.6099, 0.6116, 0.734, 0.5755, 0.6331, 0.1076, 0.7748, 0.1125, 0.7368, 0.1872, 0.6346, 0.1506, 0.9059, 0.2034, 0.9693, 0.365, 0.8371, 0.372, 0.8087, 0.2667, 0.7368, 0.1872, 0.8087, 0.2667, 0.7387, 0.2993, 0.6971, 0.2332, 0.8371, 0.372, 0.8135, 0.4835, 0.7376, 0.451, 0.7524, 0.374, 0.734, 0.5755, 0.6099, 0.6116, 0.6044, 0.5708, 0.6903, 0.5223, 0.6346, 0.1506, 0.7368, 0.1872, 0.6971, 0.2332, 0.625, 0.1848, 0.8087, 0.2667, 0.8371, 0.372, 0.7524, 0.374, 0.7387, 0.2993, 0.8135, 0.4835, 0.734, 0.5755, 0.6903, 0.5223, 0.7376, 0.451, 0.6903, 0.5223, 0.6044, 0.5708, 0.5922, 0.5402, 0.6524, 0.4888, 0.7387, 0.2993, 0.7524, 0.374, 0.6925, 0.3739, 0.6857, 0.3172, 0.7376, 0.451, 0.6903, 0.5223, 0.6524, 0.4888, 0.6825, 0.4314, 0.6971, 0.2332, 0.7387, 0.2993, 0.6857, 0.3172, 0.6606, 0.2619, 0.7524, 0.374, 0.7376, 0.451, 0.6825, 0.4314, 0.6925, 0.3739, 0.6101, 0.2104, 0.6606, 0.2619, 0.6281, 0.2801, 0.5929, 0.2291, 0.6857, 0.3172, 0.6925, 0.3739, 0.6468, 0.3729, 0.6435, 0.3273, 0.6825, 0.4314, 0.6524, 0.4888, 0.6195, 0.4667, 0.6396, 0.4187, 0.5922, 0.5402, 0.4815, 0.5674, 0.5769, 0.5176, 0.5146, 0.1644, 0.6101, 0.2104, 0.5929, 0.2291, 0.6606, 0.2619, 0.6857, 0.3172, 0.6435, 0.3273, 0.6281, 0.2801, 0.6925, 0.3739, 0.6825, 0.4314, 0.6396, 0.4187, 0.6468, 0.3729, 0.6524, 0.4888, 0.5922, 0.5402, 0.5769, 0.5176, 0.6195, 0.4667, 0.5146, 0.1644, 0.5929, 0.2291, 0.5748, 0.2423, 0.5769, 0.5176, 0.4815, 0.5674, 0.5604, 0.501, 0.5604, 0.501, 0.4815, 0.5674, 0.5435, 0.489, 0.5146, 0.1644, 0.5748, 0.2423, 0.5567, 0.2512, 0.5435, 0.489, 0.4815, 0.5674, 0.5264, 0.4806, 0.5146, 0.1644, 0.5567, 0.2512, 0.5389, 0.2567, 0.5264, 0.4806, 0.4815, 0.5674, 0.5093, 0.4753, 0.5146, 0.1644, 0.5389, 0.2567, 0.5213, 0.2592, 0.5146, 0.1644, 0.5213, 0.2592, 0.504, 0.2592, 0.5093, 0.4753, 0.4815, 0.5674, 0.4921, 0.4727, 0.4921, 0.4727, 0.4815, 0.5674, 0.4748, 0.4726, 0.5146, 0.1644, 0.504, 0.2592, 0.4868, 0.2565, 0.4748, 0.4726, 0.4815, 0.5674, 0.4572, 0.4752, 0.5146, 0.1644, 0.4868, 0.2565, 0.4697, 0.2512, 0.4572, 0.4752, 0.4815, 0.5674, 0.4393, 0.4806, 0.5146, 0.1644, 0.4697, 0.2512, 0.4526, 0.2428, 0.4393, 0.4806, 0.4815, 0.5674, 0.4213, 0.4895, 0.5146, 0.1644, 0.4526, 0.2428, 0.4357, 0.2308, 0.4213, 0.4895, 0.4815, 0.5674, 0.4032, 0.5028, 0.5146, 0.1644, 0.4357, 0.2308, 0.4192, 0.2142, 0.4032, 0.5028, 0.4815, 0.5674, 0.386, 0.5214, 0.5146, 0.1644, 0.4192, 0.2142, 0.4039, 0.1916, 0.5146, 0.1644, 0.4039, 0.1916, 0.3917, 0.161, 0.386, 0.5214, 0.4815, 0.5674, 0.3711, 0.547, 0.3711, 0.547, 0.4815, 0.5674, 0.3615, 0.5812, 0.5146, 0.1644, 0.3917, 0.161, 0.3862, 0.1202, 0.3615, 0.5812, 0.4815, 0.5674, 0.363, 0.6242, 0.5146, 0.1644, 0.3862, 0.1202, 0.3945, 0.06706, 0.6016, 0.6648, 0.4815, 0.5674, 0.6099, 0.6116, 0.5146, 0.1644, 0.6331, 0.1076, 0.6346, 0.1506, 0.5146, 0.1644, 0.6346, 0.1506, 0.625, 0.1848, 0.6099, 0.6116, 0.4815, 0.5674, 0.6044, 0.5708, 0.625, 0.1848, 0.6971, 0.2332, 0.6606, 0.2619, 0.6101, 0.2104, 0.6044, 0.5708, 0.4815, 0.5674, 0.5922, 0.5402, 0.5146, 0.1644, 0.625, 0.1848, 0.6101, 0.2104])
me_sphere_002.materials.append(mat_cocoa)
me_sphere_002.use_remesh_preserve_volume = False
me_sphere_002.use_remesh_preserve_attributes = False
me_sphere_002.use_mirror_vertex_groups = False
me_sphere_002.update()
me_sphere_000 = bpy.data.meshes.new('Sphere.000')
me_sphere_000.from_pydata([(-2.592, -0.3756, 0.03715), (-0.1407, 0.2634, -0.04544), (-0.4572, 0.4581, -0.07682), (-0.9014, 0.5545, -0.08938), (-1.406, 0.5379, -0.08119), (-1.893, 0.4108, -0.05351), (-2.29, 0.1926, -0.01055), (-2.535, -0.0836, 0.04116), (-0.1382, 0.225, -0.1299), (-0.4526, 0.3872, -0.2328), (-0.8954, 0.4619, -0.2932), (-1.399, 0.4376, -0.3018), (-1.887, 0.3181, -0.2573), (-2.285, 0.1216, -0.1665), (-2.533, -0.122, -0.04326), (-0.1309, 0.1578, -0.1982), (-0.4391, 0.263, -0.3591), (-0.8778, 0.2995, -0.4581), (-1.38, 0.2619, -0.4803), (-1.87, 0.1558, -0.4223), (-2.272, -0.002644, -0.2928), (-2.525, -0.1892, -0.1116), (-0.1197, 0.06978, -0.2422), (-0.4185, 0.1003, -0.4403), (-0.8509, 0.08703, -0.5643), (-1.351, 0.03189, -0.5953), (-1.843, -0.05671, -0.5285), (-2.251, -0.1653, -0.3741), (-2.514, -0.2772, -0.1556), (-0.106, -0.02837, -0.2565), (-0.3932, -0.08102, -0.4669), (-0.8178, -0.1499, -0.599), (-1.315, -0.2246, -0.6328), (-1.81, -0.2937, -0.5631), (-2.226, -0.3466, -0.4006), (-2.501, -0.3754, -0.1699), (-2.389e-07, -1.724e-06, -0.05658), (-0.09142, -0.1248, -0.2395), (-0.3662, -0.2592, -0.4354), (-0.7826, -0.3828, -0.5579), (-1.277, -0.4766, -0.5883), (-1.774, -0.5265, -0.522), (-2.199, -0.5248, -0.3691), (-2.486, -0.4718, -0.1529), (-0.0777, -0.2079, -0.1932), (-0.3409, -0.4128, -0.3498), (-0.7494, -0.5834, -0.446), (-1.241, -0.6938, -0.4672), (-1.741, -0.7272, -0.4102), (-2.174, -0.6784, -0.2835), (-2.472, -0.555, -0.1066), (-0.0665, -0.2677, -0.1231), (-0.3202, -0.5232, -0.2203), (-0.7224, -0.7277, -0.2769), (-1.212, -0.85, -0.2841), (-1.714, -0.8715, -0.241), (-2.153, -0.7888, -0.1541), (-2.461, -0.6147, -0.03651), (-0.05919, -0.2969, -0.03776), (-0.3067, -0.5772, -0.06264), (-0.7047, -0.7982, -0.07084), (-1.193, -0.9263, -0.06113), (-1.697, -0.942, -0.03497), (-2.139, -0.8428, 0.003641), (-2.454, -0.6439, 0.04883), (-2.288, -0.3318, 0.02616), (-1.833, -0.266, 0.009713), (-1.296, -0.1882, -0.009697), (-0.7594, -0.1104, -0.02911), (-0.3042, -0.04429, -0.04557)], [], [(6, 5, 12, 13), (4, 3, 10, 11), (2, 1, 8, 9), (7, 6, 13, 14), (5, 4, 11, 12), (3, 2, 9, 10), (11, 10, 17, 18), (9, 8, 15, 16), (14, 13, 20, 21), (12, 11, 18, 19), (10, 9, 16, 17), (13, 12, 19, 20), (21, 20, 27, 28), (19, 18, 25, 26), (17, 16, 23, 24), (20, 19, 26, 27), (18, 17, 24, 25), (16, 15, 22, 23), (24, 23, 30, 31), (27, 26, 33, 34), (25, 24, 31, 32), (23, 22, 29, 30), (28, 27, 34, 35), (26, 25, 32, 33), (34, 33, 41, 42), (32, 31, 39, 40), (30, 29, 37, 38), (35, 34, 42, 43), (33, 32, 40, 41), (31, 30, 38, 39), (38, 37, 44, 45), (43, 42, 49, 50), (41, 40, 47, 48), (39, 38, 45, 46), (42, 41, 48, 49), (40, 39, 46, 47), (50, 49, 56, 57), (48, 47, 54, 55), (46, 45, 52, 53), (49, 48, 55, 56), (47, 46, 53, 54), (45, 44, 51, 52), (56, 55, 62, 63), (54, 53, 60, 61), (52, 51, 58, 59), (57, 56, 63, 64), (55, 54, 61, 62), (53, 52, 59, 60), (0, 7, 14), (1, 36, 8), (8, 36, 15), (0, 14, 21), (15, 36, 22), (0, 21, 28), (22, 36, 29), (0, 28, 35), (0, 35, 43), (29, 36, 37), (37, 36, 44), (0, 43, 50), (44, 36, 51), (0, 50, 57), (51, 36, 58), (0, 57, 64), (7, 0, 65, 6), (0, 64, 63, 65), (6, 65, 66, 5), (65, 63, 62, 66), (5, 66, 67, 4), (66, 62, 61, 67), (4, 67, 68, 3), (67, 61, 60, 68), (3, 68, 69, 2), (68, 60, 59, 69), (2, 69, 36, 1), (69, 59, 58, 36)])
_uv = me_sphere_000.uv_layers.new(name='UVMap')
_uv.uv.foreach_set('vector', [0.08456, 0.1911, 0.1969, 0.1003, 0.227, 0.1603, 0.1199, 0.2297, 0.3438, 0.04477, 0.5003, 0.03053, 0.4994, 0.09783, 0.3597, 0.1138, 0.6414, 0.06322, 0.7409, 0.1305, 0.7247, 0.1548, 0.6264, 0.1136, 0.02462, 0.2947, 0.08456, 0.1911, 0.1199, 0.2297, 0.0498, 0.3094, 0.1969, 0.1003, 0.3438, 0.04477, 0.3597, 0.1138, 0.227, 0.1603, 0.5003, 0.03053, 0.6414, 0.06322, 0.6264, 0.1136, 0.4994, 0.09783, 0.3597, 0.1138, 0.4994, 0.09783, 0.5032, 0.1609, 0.3748, 0.1798, 0.6264, 0.1136, 0.7247, 0.1548, 0.7159, 0.1809, 0.6202, 0.1622, 0.0498, 0.3094, 0.1199, 0.2297, 0.1466, 0.2707, 0.06905, 0.329, 0.227, 0.1603, 0.3597, 0.1138, 0.3748, 0.1798, 0.2511, 0.2186, 0.4994, 0.09783, 0.6264, 0.1136, 0.6202, 0.1622, 0.5032, 0.1609, 0.1199, 0.2297, 0.227, 0.1603, 0.2511, 0.2186, 0.1466, 0.2707, 0.06905, 0.329, 0.1466, 0.2707, 0.1661, 0.3132, 0.08281, 0.3515, 0.2511, 0.2186, 0.3748, 0.1798, 0.3894, 0.2437, 0.2703, 0.2761, 0.5032, 0.1609, 0.6202, 0.1622, 0.6211, 0.2092, 0.5109, 0.2211, 0.1466, 0.2707, 0.2511, 0.2186, 0.2703, 0.2761, 0.1661, 0.3132, 0.3748, 0.1798, 0.5032, 0.1609, 0.5109, 0.2211, 0.3894, 0.2437, 0.6202, 0.1622, 0.7159, 0.1809, 0.7133, 0.2074, 0.6211, 0.2092, 0.5109, 0.2211, 0.6211, 0.2092, 0.6282, 0.2544, 0.5222, 0.2792, 0.1661, 0.3132, 0.2703, 0.2761, 0.2856, 0.3331, 0.1797, 0.3569, 0.3894, 0.2437, 0.5109, 0.2211, 0.5222, 0.2792, 0.404, 0.3066, 0.6211, 0.2092, 0.7133, 0.2074, 0.7162, 0.2332, 0.6282, 0.2544, 0.08281, 0.3515, 0.1661, 0.3132, 0.1797, 0.3569, 0.09138, 0.3759, 0.2703, 0.2761, 0.3894, 0.2437, 0.404, 0.3066, 0.2856, 0.3331, 0.1797, 0.3569, 0.2856, 0.3331, 0.2972, 0.3905, 0.1873, 0.4013, 0.404, 0.3066, 0.5222, 0.2792, 0.5367, 0.3359, 0.4181, 0.3685, 0.6282, 0.2544, 0.7162, 0.2332, 0.7241, 0.2576, 0.6406, 0.2978, 0.09138, 0.3759, 0.1797, 0.3569, 0.1873, 0.4013, 0.0948, 0.4013, 0.2856, 0.3331, 0.404, 0.3066, 0.4181, 0.3685, 0.2972, 0.3905, 0.5222, 0.2792, 0.6282, 0.2544, 0.6406, 0.2978, 0.5367, 0.3359, 0.6406, 0.2978, 0.7241, 0.2576, 0.7373, 0.2797, 0.6592, 0.3392, 0.0948, 0.4013, 0.1873, 0.4013, 0.1884, 0.4466, 0.09252, 0.4268, 0.2972, 0.3905, 0.4181, 0.3685, 0.4322, 0.4302, 0.3048, 0.4486, 0.5367, 0.3359, 0.6406, 0.2978, 0.6592, 0.3392, 0.555, 0.3915, 0.1873, 0.4013, 0.2972, 0.3905, 0.3048, 0.4486, 0.1884, 0.4466, 0.4181, 0.3685, 0.5367, 0.3359, 0.555, 0.3915, 0.4322, 0.4302, 0.09252, 0.4268, 0.1884, 0.4466, 0.1821, 0.4931, 0.08367, 0.4516, 0.3048, 0.4486, 0.4322, 0.4302, 0.4466, 0.4935, 0.3081, 0.5089, 0.555, 0.3915, 0.6592, 0.3392, 0.6851, 0.3784, 0.5782, 0.4474, 0.1884, 0.4466, 0.3048, 0.4486, 0.3081, 0.5089, 0.1821, 0.4931, 0.4322, 0.4302, 0.555, 0.3915, 0.5782, 0.4474, 0.4466, 0.4935, 0.6592, 0.3392, 0.7373, 0.2797, 0.7561, 0.2983, 0.6851, 0.3784, 0.1821, 0.4931, 0.3081, 0.5089, 0.3063, 0.574, 0.1664, 0.5413, 0.4466, 0.4935, 0.5782, 0.4474, 0.6081, 0.5053, 0.4618, 0.5602, 0.6851, 0.3784, 0.7561, 0.2983, 0.781, 0.312, 0.7202, 0.4152, 0.08367, 0.4516, 0.1821, 0.4931, 0.1664, 0.5413, 0.06709, 0.4747, 0.3081, 0.5089, 0.4466, 0.4935, 0.4618, 0.5602, 0.3063, 0.574, 0.5782, 0.4474, 0.6851, 0.3784, 0.7202, 0.4152, 0.6081, 0.5053, 0.02642, 0.3887, 0.02462, 0.2947, 0.0498, 0.3094, 0.7409, 0.1305, 0.781, 0.2164, 0.7247, 0.1548, 0.7247, 0.1548, 0.781, 0.2164, 0.7159, 0.1809, 0.02642, 0.3887, 0.0498, 0.3094, 0.06905, 0.329, 0.7159, 0.1809, 0.781, 0.2164, 0.7133, 0.2074, 0.02642, 0.3887, 0.06905, 0.329, 0.08281, 0.3515, 0.7133, 0.2074, 0.781, 0.2164, 0.7162, 0.2332, 0.02642, 0.3887, 0.08281, 0.3515, 0.09138, 0.3759, 0.02642, 0.3887, 0.09138, 0.3759, 0.0948, 0.4013, 0.7162, 0.2332, 0.781, 0.2164, 0.7241, 0.2576, 0.7241, 0.2576, 0.781, 0.2164, 0.7373, 0.2797, 0.02642, 0.3887, 0.0948, 0.4013, 0.09252, 0.4268, 0.7373, 0.2797, 0.781, 0.2164, 0.7561, 0.2983, 0.02642, 0.3887, 0.09252, 0.4268, 0.08367, 0.4516, 0.7561, 0.2983, 0.781, 0.2164, 0.781, 0.312, 0.02642, 0.3887, 0.08367, 0.4516, 0.06709, 0.4747, 0.2217, 0.8264, 0.2043, 0.7487, 0.2861, 0.7579, 0.2906, 0.8987, 0.2043, 0.7487, 0.2387, 0.6756, 0.322, 0.6197, 0.2861, 0.7579, 0.2906, 0.8987, 0.2861, 0.7579, 0.4087, 0.7716, 0.3989, 0.9542, 0.2861, 0.7579, 0.322, 0.6197, 0.4401, 0.5892, 0.4087, 0.7716, 0.3989, 0.9542, 0.4087, 0.7716, 0.5533, 0.7879, 0.5307, 0.9842, 0.4087, 0.7716, 0.4401, 0.5892, 0.5752, 0.589, 0.5533, 0.7879, 0.5307, 0.9842, 0.5533, 0.7879, 0.6978, 0.8042, 0.6658, 0.9842, 0.5533, 0.7879, 0.5752, 0.589, 0.7069, 0.6192, 0.6978, 0.8042, 0.6658, 0.9842, 0.6978, 0.8042, 0.8204, 0.818, 0.7838, 0.9542, 0.6978, 0.8042, 0.7069, 0.6192, 0.8153, 0.6752, 0.8204, 0.818, 0.7838, 0.9542, 0.8204, 0.818, 0.9024, 0.8273, 0.867, 0.8991, 0.8204, 0.818, 0.8153, 0.6752, 0.884, 0.7482, 0.9024, 0.8273])
me_sphere_000.materials.append(mat_cocoa)
me_sphere_000.use_remesh_preserve_volume = False
me_sphere_000.use_remesh_preserve_attributes = False
me_sphere_000.use_mirror_vertex_groups = False
me_sphere_000.use_paint_bone_selection = False
me_sphere_000.use_paint_mask = True
me_sphere_000.update()
me_leaves_002 = bpy.data.meshes.new('leaves.002')
me_leaves_002.from_pydata([(0.1706, 0.1164, 0.1376), (0.1424, 0.08053, 0.04568), (0.08929, 0.04314, 0.002869), (0.0, -0.003769, 0.0), (0.03529, 0.03682, 0.09933), (0.07196, 0.06265, 0.1289), (0.04464, 0.02311, 0.0001562), (0.1584, 0.1032, 0.0919), (0.08532, 0.07851, 0.06881), (0.1215, 0.06584, 0.02886), (0.05362, 0.04974, 0.1141), (0.126, 0.09707, 0.1375), (0.01224, 0.01695, 0.04572), (0.06911, 0.06773, 0.09159), (0.1015, 0.07389, 0.04603), (0.04347, 0.04, 0.03506), (0.1038, 0.05334, 0.01455), (0.04463, 0.0434, 0.1069), (0.04121, 0.04282, 0.06909), (0.07362, 0.04898, 0.02353), (0.07362, 0.04898, 0.02353), (0.07362, 0.04898, 0.02353), (0.04347, 0.04, 0.03506), (0.04347, 0.04, 0.03506), (0.04121, 0.04282, 0.06909), (0.04121, 0.04282, 0.06909), (0.04463, 0.0434, 0.1069), (0.04463, 0.0434, 0.1069), (0.1038, 0.05643, 0.012), (0.1038, 0.05643, 0.012), (0.06279, 0.05619, 0.1215), (0.128, 0.09935, 0.1032), (0.1319, 0.07318, 0.03727), (0.09755, 0.0824, 0.1145), (0.13, 0.08856, 0.06897)], [], [(19, 16, 28, 20), (18, 25, 27, 17), (33, 13, 10, 30), (31, 8, 13, 33), (15, 22, 25, 18), (15, 19, 20, 22), (31, 34, 14, 8), (34, 32, 9, 14), (23, 21, 19, 15), (23, 15, 18, 24), (24, 18, 17, 26), (21, 29, 16, 19), (22, 20, 6, 3), (14, 9, 29, 21), (22, 3, 12, 25), (8, 14, 21, 23), (8, 23, 24, 13), (25, 12, 4, 27), (13, 24, 26, 10), (20, 28, 2, 6), (7, 1, 32, 34), (0, 7, 34, 31), (0, 31, 33, 11), (11, 33, 30, 5)])
me_leaves_002.polygons.foreach_set('material_index', [1, 1, 1, 1, 1, 1, 1, 1, 1, 1, 1, 1, 1, 1, 1, 1, 1, 1, 1, 1, 1, 1, 1, 1])
_uv = me_leaves_002.uv_layers.new(name='UVMap')
_uv.uv.foreach_set('vector', [0.2993, 0.4479, 0.3424, 0.5581, 0.3309, 0.5672, 0.2974, 0.4486, 0.3182, 0.2184, 0.3164, 0.2174, 0.3884, 0.1085, 0.3903, 0.1098, 0.6316, 0.2263, 0.4777, 0.2306, 0.4448, 0.1074, 0.4992, 0.1045, 0.7211, 0.3456, 0.4904, 0.3458, 0.4777, 0.2306, 0.6316, 0.2263, 0.2695, 0.3304, 0.2673, 0.3302, 0.3164, 0.2174, 0.3182, 0.2184, 0.2695, 0.3304, 0.2993, 0.4479, 0.2974, 0.4486, 0.2673, 0.3302, 0.7211, 0.3456, 0.628, 0.4599, 0.4706, 0.4534, 0.4904, 0.3458, 0.628, 0.4599, 0.5288, 0.5673, 0.4654, 0.5639, 0.4706, 0.4534, 0.2717, 0.3306, 0.3013, 0.4473, 0.2993, 0.4479, 0.2695, 0.3304, 0.2717, 0.3306, 0.2695, 0.3304, 0.3182, 0.2184, 0.3201, 0.2195, 0.3201, 0.2195, 0.3182, 0.2184, 0.3903, 0.1098, 0.3922, 0.111, 0.3013, 0.4473, 0.3572, 0.5573, 0.3424, 0.5581, 0.2993, 0.4479, 0.2673, 0.3302, 0.2974, 0.4486, 0.146, 0.406, 0.02015, 0.3, 0.4706, 0.4534, 0.4654, 0.5639, 0.3572, 0.5573, 0.3013, 0.4473, 0.2673, 0.3302, 0.02015, 0.3, 0.1649, 0.2245, 0.3164, 0.2174, 0.4904, 0.3458, 0.4706, 0.4534, 0.3013, 0.4473, 0.2717, 0.3306, 0.4904, 0.3458, 0.2717, 0.3306, 0.3201, 0.2195, 0.4777, 0.2306, 0.3164, 0.2174, 0.1649, 0.2245, 0.3416, 0.1126, 0.3884, 0.1085, 0.4777, 0.2306, 0.3201, 0.2195, 0.3922, 0.111, 0.4448, 0.1074, 0.2974, 0.4486, 0.3309, 0.5672, 0.257, 0.5366, 0.146, 0.406, 0.7915, 0.4624, 0.5926, 0.5685, 0.5288, 0.5673, 0.628, 0.4599, 0.9612, 0.3421, 0.7915, 0.4624, 0.628, 0.4599, 0.7211, 0.3456, 0.9612, 0.3421, 0.7211, 0.3456, 0.6316, 0.2263, 0.7937, 0.2218, 0.7937, 0.2218, 0.6316, 0.2263, 0.4992, 0.1045, 0.5544, 0.1045])
me_leaves_002.materials.append(mat_leaves1)
me_leaves_002.materials.append(mat_leaves2)
me_leaves_002.use_remesh_preserve_volume = False
me_leaves_002.use_remesh_preserve_attributes = False
me_leaves_002.use_mirror_vertex_groups = False
me_leaves_002.update()
me_leaves_001 = bpy.data.meshes.new('leaves.001')
me_leaves_001.from_pydata([(0.1706, 0.1202, 0.1376), (0.1462, 0.08628, 0.04619), (0.08929, 0.04622, 0.0003124), (0.0, 0.0, 0.0), (0.02447, 0.0339, 0.09144), (0.08135, 0.07396, 0.1373)], [], [(0, 1, 2, 3), (0, 3, 4, 5)])
me_leaves_001.polygons.foreach_set('material_index', [1, 1])
_uv = me_leaves_001.uv_layers.new(name='UVMap')
_uv.uv.foreach_set('vector', [0.9876, 0.3522, 0.6615, 0.5723, 0.3354, 0.5723, 0.009257, 0.3522, 0.9876, 0.3522, 0.009257, 0.3522, 0.3354, 0.132, 0.6615, 0.132])
me_leaves_001.materials.append(mat_leaves1)
me_leaves_001.materials.append(mat_leaves2)
me_leaves_001.materials.append(mat_lp)
me_leaves_001.use_remesh_preserve_volume = False
me_leaves_001.use_remesh_preserve_attributes = False
me_leaves_001.use_mirror_vertex_groups = False
me_leaves_001.update()
me_sphere_001 = bpy.data.meshes.new('Sphere.001')
me_sphere_001.from_pydata([(-0.01554, 0.005094, 0.05749), (-0.0256, 0.008391, 0.04737), (-0.03344, 0.01096, 0.02564), (-0.0362, 0.01187, -2.929e-09), (-0.03344, 0.01096, -0.02564), (-0.0256, 0.008391, -0.04737), (-0.01552, 0.005087, -0.05888), (-0.008266, 0.01289, 0.05749), (-0.01362, 0.02125, 0.04737), (-0.0178, 0.02776, 0.02564), (-0.01926, 0.03005, -2.929e-09), (-0.0178, 0.02776, -0.02564), (-0.01362, 0.02125, -0.04737), (-0.008257, 0.01288, -0.05888), (0.002871, 0.01466, 0.05749), (0.00473, 0.02416, 0.04737), (0.00618, 0.03157, 0.02564), (0.00669, 0.03417, -2.929e-09), (0.00618, 0.03157, -0.02564), (0.00473, 0.02416, -0.04737), (0.002867, 0.01464, -0.05888), (0.01266, 0.00957, 0.05749), (0.02087, 0.01577, 0.04737), (0.02726, 0.0206, 0.02564), (0.02951, 0.0223, -2.929e-09), (0.02726, 0.0206, -0.02564), (0.02087, 0.01577, -0.04737), (0.01265, 0.009559, -0.05888), (0.01653, 5.027e-10, 0.05749), (0.02724, 1.439e-09, 0.04737), (0.03559, 1.47e-10, 0.02564), (0.03852, 5.963e-09, -2.929e-09), (0.03559, 1.47e-10, -0.02564), (0.02724, 1.439e-09, -0.04737), (0.01651, 1.078e-09, -0.05888), (0.01266, -0.00957, 0.05749), (0.02087, -0.01577, 0.04737), (0.02726, -0.0206, 0.02564), (0.02951, -0.0223, -2.929e-09), (0.02726, -0.0206, -0.02564), (0.02087, -0.01577, -0.04737), (0.01265, -0.009559, -0.05888), (0.002871, -0.01466, 0.05749), (0.00473, -0.02416, 0.04737), (0.00618, -0.03157, 0.02564), (0.00669, -0.03417, -2.929e-09), (0.00618, -0.03157, -0.02564), (0.00473, -0.02416, -0.04737), (0.002867, -0.01464, -0.05888), (-0.008266, -0.01289, 0.05749), (-0.01362, -0.02125, 0.04737), (-0.0178, -0.02776, 0.02564), (-0.01926, -0.03005, -2.929e-09), (-0.0178, -0.02776, -0.02564), (-0.01362, -0.02125, -0.04737), (-0.008257, -0.01288, -0.05888), (-0.01554, -0.005094, 0.05749), (-0.0256, -0.008391, 0.04737), (-0.03344, -0.01096, 0.02564), (-0.0362, -0.01187, -2.929e-09), (-0.03344, -0.01096, -0.02564), (-0.0256, -0.008391, -0.04737), (-0.01552, -0.005087, -0.05888), (-0.01586, -0.002632, -0.05836), (-0.01586, 0.002632, -0.05836), (-0.01537, -9.051e-10, -0.05766), (-0.011, 0.003604, -0.06165), (-0.005849, 0.009121, -0.06165), (0.00203, 0.01037, -0.06165), (0.008957, 0.006769, -0.06165), (0.01169, 8.315e-10, -0.06165), (0.008957, -0.006769, -0.06165), (0.00203, -0.01037, -0.06165), (-0.005849, -0.009121, -0.06165), (-0.011, -0.003604, -0.06165), (-0.006516, 0.00492, -0.06199), (-5.122e-06, -4.996e-11, -0.06371), (-0.001477, 0.007536, -0.06199), (0.004247, 0.006627, -0.06199), (0.007982, 0.002617, -0.06199), (0.007982, -0.002617, -0.06199), (0.004247, -0.006627, -0.06199), (-0.001477, -0.007536, -0.06199), (-0.006516, -0.00492, -0.06199), (-0.008509, -3.699e-10, -0.06198), (-0.01405, 0.007225, 0.05701), (-0.01034, 0.01119, 0.05701), (-0.01187, 0.008961, 0.05639), (-0.01825, 0.01705, 0.04632), (-0.02182, 0.01321, 0.04632), (-0.01955, 0.01477, 0.04487), (-0.02444, 0.02173, 0.02501), (-0.02801, 0.01789, 0.02501), (-0.02558, 0.01933, 0.02425), (-0.02662, 0.02337, -2.85e-09), (-0.03019, 0.01954, -2.85e-09), (-0.0277, 0.02092, -2.804e-09), (-0.02444, 0.02173, -0.02501), (-0.02801, 0.01789, -0.02501), (-0.02558, 0.01933, -0.02425), (-0.01825, 0.01705, -0.04632), (-0.02182, 0.01321, -0.04632), (-0.01955, 0.01477, -0.04487), (-0.01028, 0.01119, -0.05836), (-0.01403, 0.007165, -0.05836), (-0.01178, 0.008894, -0.05765), (-0.005595, 0.01366, 0.05701), (6.813e-05, 0.01456, 0.05701), (-0.002689, 0.01373, 0.05639), (-0.001808, 0.02362, 0.04632), (-0.007272, 0.02276, 0.04632), (-0.004432, 0.02264, 0.04487), (-0.003215, 0.03079, 0.02501), (-0.008674, 0.02993, 0.02501), (-0.005798, 0.02835, 0.02425), (-0.00371, 0.03331, -2.85e-09), (-0.009165, 0.03245, -2.85e-09), (-0.006278, 0.0308, -2.804e-09), (-0.003215, 0.03079, -0.02501), (-0.008674, 0.02993, -0.02501), (-0.005798, 0.02835, -0.02425), (-0.001808, 0.02362, -0.04632), (-0.007272, 0.02276, -0.04632), (-0.004432, 0.02264, -0.04487), (0.0001168, 0.01452, -0.05836), (-0.005625, 0.01361, -0.05836), (-0.002669, 0.01363, -0.05765), (0.001467, 0.0075, 0.06139), (-0.004231, 0.006596, 0.06139), (-0.00796, 0.002608, 0.06138), (-0.00796, -0.002608, 0.06138), (-0.004231, -0.006596, 0.06139), (0.001467, -0.0075, 0.06139), (0.006477, -0.004896, 0.06139), (0.008455, -8.117e-10, 0.06139), (0.006477, 0.004896, 0.06139), (-0.001066, 0.005433, 0.06175), (-5.514e-06, -2.347e-09, 0.06243), (-0.004701, 0.003548, 0.06175), (-0.00614, -2.812e-09, 0.06175), (-0.004701, -0.003548, 0.06175), (-0.001066, -0.005433, 0.06175), (0.00306, -0.004777, 0.06175), (0.005754, -0.001887, 0.06175), (0.005754, 0.001887, 0.06175), (0.00306, 0.004777, 0.06175), (0.01045, 0.01112, 0.05701), (0.005466, 0.01371, 0.05701), (0.007741, 0.01208, 0.05639), (0.01548, 0.01914, 0.04632), (0.01067, 0.02164, 0.04632), (0.01276, 0.01991, 0.04487), (0.01952, 0.02545, 0.02501), (0.01472, 0.02795, 0.02501), (0.01669, 0.02604, 0.02425), (0.02093, 0.02767, -2.85e-09), (0.01614, 0.03016, -2.85e-09), (0.01808, 0.0282, -2.804e-09), (0.01952, 0.02545, -0.02501), (0.01472, 0.02795, -0.02501), (0.01669, 0.02604, -0.02425), (0.01548, 0.01914, -0.04632), (0.01067, 0.02164, -0.04632), (0.01276, 0.01991, -0.04487), (0.01045, 0.01106, -0.05836), (0.005404, 0.01368, -0.05836), (0.007684, 0.01199, -0.05765), (0.01397, 0.007334, 0.05701), (0.01594, 0.002468, 0.05701), (0.01455, 0.004769, 0.05639), (0.02552, 0.005706, 0.04632), (0.02362, 0.0104, 0.04632), (0.02398, 0.007862, 0.04487), (0.03312, 0.008199, 0.02501), (0.03122, 0.01289, 0.02501), (0.02989, 0.01028, 0.02425), (0.03578, 0.009075, -2.85e-09), (0.03389, 0.01376, -2.85e-09), (0.03248, 0.01114, -2.804e-09), (0.03312, 0.008199, -0.02501), (0.03122, 0.01289, -0.02501), (0.02989, 0.01028, -0.02425), (0.02552, 0.005706, -0.04632), (0.02362, 0.0104, -0.04632), (0.02398, 0.007862, -0.04487), (0.0159, 0.002418, -0.05836), (0.0139, 0.007351, -0.05836), (0.01444, 0.004734, -0.05765), (0.01594, -0.002468, 0.05701), (0.01397, -0.007334, 0.05701), (0.01455, -0.004769, 0.05639), (0.02362, -0.0104, 0.04632), (0.02552, -0.005706, 0.04632), (0.02398, -0.007862, 0.04487), (0.03122, -0.01289, 0.02501), (0.03312, -0.008199, 0.02501), (0.03138, -0.01028, 0.02425), (0.03389, -0.01376, -2.85e-09), (0.03578, -0.009075, -2.85e-09), (0.03397, -0.01114, -2.804e-09), (0.03122, -0.01289, -0.02501), (0.03312, -0.008199, -0.02501), (0.03138, -0.01028, -0.02425), (0.02362, -0.0104, -0.04632), (0.02552, -0.005706, -0.04632), (0.02398, -0.007862, -0.04487), (0.0139, -0.007351, -0.05836), (0.0159, -0.002418, -0.05836), (0.01444, -0.004734, -0.05765), (0.01045, -0.01112, 0.05701), (0.005466, -0.01371, 0.05701), (0.007741, -0.01208, 0.05639), (0.01067, -0.02164, 0.04632), (0.01548, -0.01914, 0.04632), (0.01276, -0.01991, 0.04428), (0.01472, -0.02795, 0.02501), (0.01952, -0.02545, 0.02501), (0.01669, -0.02503, 0.02128), (0.01614, -0.03016, -2.85e-09), (0.02093, -0.02767, -2.85e-09), (0.01808, -0.02719, -0.002378), (0.01472, -0.02795, -0.02501), (0.01952, -0.02545, -0.02501), (0.01669, -0.02604, -0.02425), (0.01067, -0.02164, -0.04632), (0.01548, -0.01914, -0.04632), (0.01276, -0.01991, -0.04487), (0.005404, -0.01368, -0.05836), (0.01045, -0.01106, -0.05836), (0.007684, -0.01199, -0.05765), (6.813e-05, -0.01456, 0.05701), (-0.005595, -0.01366, 0.05701), (-0.002689, -0.01373, 0.05639), (-0.007272, -0.02276, 0.04632), (-0.001808, -0.02362, 0.04632), (-0.004432, -0.02264, 0.04487), (-0.008674, -0.02993, 0.02501), (-0.003215, -0.03079, 0.02501), (-0.005798, -0.02961, 0.02425), (-0.009165, -0.03245, -2.85e-09), (-0.00371, -0.03331, -2.85e-09), (-0.006278, -0.03206, -2.804e-09), (-0.008674, -0.02993, -0.02501), (-0.003215, -0.03079, -0.02501), (-0.005798, -0.02961, -0.02425), (-0.007272, -0.02276, -0.04632), (-0.001808, -0.02362, -0.04632), (-0.004432, -0.02264, -0.04487), (-0.005625, -0.01361, -0.05836), (0.0001168, -0.01452, -0.05836), (-0.002669, -0.01363, -0.05765), (-0.01034, -0.01119, 0.05701), (-0.01405, -0.007225, 0.05701), (-0.01187, -0.008961, 0.05639), (-0.02182, -0.01321, 0.04632), (-0.01825, -0.01705, 0.04632), (-0.01955, -0.01477, 0.04487), (-0.02801, -0.01789, 0.02501), (-0.02444, -0.02173, 0.02501), (-0.02511, -0.01886, 0.02425), (-0.03019, -0.01954, -2.85e-09), (-0.02662, -0.02337, -2.85e-09), (-0.02723, -0.02046, -2.804e-09), (-0.02801, -0.01789, -0.02501), (-0.02444, -0.02173, -0.02501), (-0.02511, -0.01886, -0.02425), (-0.02182, -0.01321, -0.04632), (-0.01825, -0.01705, -0.04632), (-0.01955, -0.01477, -0.04487), (-0.01403, -0.007165, -0.05836), (-0.01028, -0.01119, -0.05836), (-0.01178, -0.008894, -0.05765), (-0.01592, -0.002596, 0.05701), (-0.01592, 0.002596, 0.05701), (-0.01549, -3.197e-09, 0.05639), (-0.02614, 0.002511, 0.04632), (-0.02614, -0.002511, 0.04632), (-0.02552, -3.61e-09, 0.04488), (-0.03423, 0.002509, 0.02501), (-0.03423, -0.002509, 0.02501), (-0.03339, -9.429e-09, 0.02425), (-0.03707, 0.002508, -2.85e-09), (-0.03707, -0.002508, -2.85e-09), (-0.03615, -1.017e-08, -2.804e-09), (-0.03423, 0.002509, -0.02501), (-0.03423, -0.002509, -0.02501), (-0.03339, -9.429e-09, -0.02425), (-0.02614, 0.002511, -0.04632), (-0.02614, -0.002511, -0.04632), (-0.02552, -3.506e-09, -0.04488)], [], [(100, 97, 11, 12), (94, 91, 9, 10), (0, 129, 85), (103, 100, 12, 13), (97, 94, 10, 11), (91, 88, 8, 9), (4, 3, 95, 98), (86, 128, 7), (8, 7, 106, 110), (5, 4, 98, 101), (3, 2, 92, 95), (6, 5, 101, 104), (124, 121, 19, 20), (118, 115, 17, 18), (112, 109, 15, 16), (121, 118, 18, 19), (115, 112, 16, 17), (7, 128, 106), (10, 9, 113, 116), (13, 12, 122, 125), (11, 10, 116, 119), (107, 127, 14), (14, 127, 147), (12, 11, 119, 122), (161, 158, 25, 26), (155, 152, 23, 24), (149, 146, 21, 22), (164, 161, 26, 27), (158, 155, 24, 25), (152, 149, 22, 23), (16, 15, 150, 153), (22, 21, 167, 171), (19, 18, 159, 162), (17, 16, 153, 156), (20, 19, 162, 165), (18, 17, 156, 159), (185, 182, 33, 34), (179, 176, 31, 32), (173, 170, 29, 30), (182, 179, 32, 33), (176, 173, 30, 31), (170, 168, 28, 29), (27, 26, 183, 186), (25, 24, 177, 180), (23, 22, 171, 174), (29, 28, 188, 192), (26, 25, 180, 183), (24, 23, 174, 177), (203, 200, 39, 40), (197, 194, 37, 38), (191, 189, 35, 36), (206, 203, 40, 41), (200, 197, 38, 39), (194, 191, 36, 37), (36, 35, 209, 213), (33, 32, 201, 204), (31, 30, 195, 198), (34, 33, 204, 207), (32, 31, 198, 201), (30, 29, 192, 195), (221, 218, 45, 46), (215, 212, 43, 44), (224, 221, 46, 47), (218, 215, 44, 45), (212, 210, 42, 43), (227, 224, 47, 48), (41, 40, 225, 228), (39, 38, 219, 222), (37, 36, 213, 216), (43, 42, 230, 234), (40, 39, 222, 225), (38, 37, 216, 219), (239, 236, 51, 52), (233, 231, 49, 50), (248, 245, 54, 55), (242, 239, 52, 53), (236, 233, 50, 51), (245, 242, 53, 54), (50, 49, 251, 255), (47, 46, 243, 246), (45, 44, 237, 240), (48, 47, 246, 249), (46, 45, 240, 243), (44, 43, 234, 237), (257, 254, 57, 58), (266, 263, 60, 61), (260, 257, 58, 59), (254, 252, 56, 57), (269, 266, 61, 62), (263, 260, 59, 60), (55, 54, 267, 270), (53, 52, 261, 264), (51, 50, 255, 258), (57, 56, 272, 276), (54, 53, 264, 267), (52, 51, 258, 261), (275, 273, 0, 1), (284, 281, 3, 4), (278, 275, 1, 2), (287, 284, 4, 5), (281, 278, 2, 3), (62, 61, 288, 63), (61, 60, 285, 288), (59, 58, 279, 282), (146, 135, 21), (64, 287, 5, 6), (60, 59, 282, 285), (58, 57, 276, 279), (67, 103, 13), (88, 86, 7, 8), (2, 1, 89, 92), (67, 13, 125), (109, 107, 14, 15), (68, 124, 20), (9, 8, 110, 113), (68, 20, 165), (69, 164, 27), (56, 130, 272), (21, 135, 167), (69, 27, 186), (168, 134, 28), (70, 185, 34), (28, 134, 188), (70, 34, 207), (189, 133, 35), (71, 206, 41), (35, 133, 209), (71, 41, 228), (210, 132, 42), (72, 227, 48), (72, 48, 249), (42, 132, 230), (231, 131, 49), (73, 248, 55), (49, 131, 251), (73, 55, 270), (252, 130, 56), (74, 269, 62), (1, 0, 85, 89), (15, 14, 147, 150), (66, 6, 104), (273, 129, 0), (66, 64, 6), (66, 75, 76, 84), (67, 77, 76, 75), (68, 78, 76, 77), (69, 79, 76, 78), (70, 80, 76, 79), (71, 81, 76, 80), (72, 82, 76, 81), (73, 83, 76, 82), (74, 84, 76, 83), (127, 136, 137, 145), (128, 138, 137, 136), (129, 139, 137, 138), (130, 140, 137, 139), (131, 141, 137, 140), (132, 142, 137, 141), (133, 143, 137, 142), (134, 144, 137, 143), (135, 145, 137, 144), (64, 66, 84, 65), (65, 84, 74, 63), (86, 88, 90, 87), (87, 90, 89, 85), (88, 91, 93, 90), (90, 93, 92, 89), (91, 94, 96, 93), (93, 96, 95, 92), (94, 97, 99, 96), (96, 99, 98, 95), (97, 100, 102, 99), (99, 102, 101, 98), (100, 103, 105, 102), (102, 105, 104, 101), (107, 109, 111, 108), (108, 111, 110, 106), (109, 112, 114, 111), (111, 114, 113, 110), (112, 115, 117, 114), (114, 117, 116, 113), (115, 118, 120, 117), (117, 120, 119, 116), (118, 121, 123, 120), (120, 123, 122, 119), (121, 124, 126, 123), (123, 126, 125, 122), (135, 146, 148, 145), (145, 148, 147, 127), (146, 149, 151, 148), (148, 151, 150, 147), (149, 152, 154, 151), (151, 154, 153, 150), (152, 155, 157, 154), (154, 157, 156, 153), (155, 158, 160, 157), (157, 160, 159, 156), (158, 161, 163, 160), (160, 163, 162, 159), (161, 164, 166, 163), (163, 166, 165, 162), (168, 170, 172, 169), (169, 172, 171, 167), (170, 173, 175, 172), (172, 175, 174, 171), (173, 176, 178, 175), (175, 178, 177, 174), (176, 179, 181, 178), (178, 181, 180, 177), (179, 182, 184, 181), (181, 184, 183, 180), (182, 185, 187, 184), (184, 187, 186, 183), (189, 191, 193, 190), (190, 193, 192, 188), (191, 194, 196, 193), (193, 196, 195, 192), (194, 197, 199, 196), (196, 199, 198, 195), (197, 200, 202, 199), (199, 202, 201, 198), (200, 203, 205, 202), (202, 205, 204, 201), (203, 206, 208, 205), (205, 208, 207, 204), (210, 212, 214, 211), (211, 214, 213, 209), (212, 215, 217, 214), (214, 217, 216, 213), (215, 218, 220, 217), (217, 220, 219, 216), (218, 221, 223, 220), (220, 223, 222, 219), (221, 224, 226, 223), (223, 226, 225, 222), (224, 227, 229, 226), (226, 229, 228, 225), (231, 233, 235, 232), (232, 235, 234, 230), (233, 236, 238, 235), (235, 238, 237, 234), (236, 239, 241, 238), (238, 241, 240, 237), (239, 242, 244, 241), (241, 244, 243, 240), (242, 245, 247, 244), (244, 247, 246, 243), (245, 248, 250, 247), (247, 250, 249, 246), (252, 254, 256, 253), (253, 256, 255, 251), (254, 257, 259, 256), (256, 259, 258, 255), (257, 260, 262, 259), (259, 262, 261, 258), (260, 263, 265, 262), (262, 265, 264, 261), (263, 266, 268, 265), (265, 268, 267, 264), (266, 269, 271, 268), (268, 271, 270, 267), (273, 275, 277, 274), (274, 277, 276, 272), (275, 278, 280, 277), (277, 280, 279, 276), (278, 281, 283, 280), (280, 283, 282, 279), (281, 284, 286, 283), (283, 286, 285, 282), (284, 287, 289, 286), (286, 289, 288, 285), (129, 273, 274, 139), (139, 274, 272, 130), (287, 64, 65, 289), (289, 65, 63, 288), (128, 86, 87, 138), (138, 87, 85, 129), (103, 67, 75, 105), (105, 75, 66, 104), (127, 107, 108, 136), (136, 108, 106, 128), (124, 68, 77, 126), (126, 77, 67, 125), (164, 69, 78, 166), (166, 78, 68, 165), (134, 168, 169, 144), (144, 169, 167, 135), (185, 70, 79, 187), (187, 79, 69, 186), (133, 189, 190, 143), (143, 190, 188, 134), (206, 71, 80, 208), (208, 80, 70, 207), (132, 210, 211, 142), (142, 211, 209, 133), (227, 72, 81, 229), (229, 81, 71, 228), (131, 231, 232, 141), (141, 232, 230, 132), (248, 73, 82, 250), (250, 82, 72, 249), (130, 252, 253, 140), (140, 253, 251, 131), (269, 74, 83, 271), (271, 83, 73, 270), (74, 62, 63)])
_uv = me_sphere_001.uv_layers.new(name='UVMap')
_uv.uv.foreach_set('vector', [0.655, 0.2032, 0.6915, 0.2901, 0.6574, 0.2949, 0.6303, 0.2113, 0.702, 0.3873, 0.6849, 0.4823, 0.652, 0.4753, 0.6654, 0.386, 0.6312, 0.6424, 0.5814, 0.6692, 0.6216, 0.6315, 0.6089, 0.1443, 0.655, 0.2032, 0.6303, 0.2113, 0.5973, 0.1512, 0.6915, 0.2901, 0.702, 0.3873, 0.6654, 0.386, 0.6574, 0.2949, 0.6849, 0.4823, 0.6438, 0.5629, 0.6211, 0.5535, 0.652, 0.4753, 0.7518, 0.2737, 0.7672, 0.3899, 0.7236, 0.3881, 0.7139, 0.2851, 0.5997, 0.6118, 0.5585, 0.6394, 0.5889, 0.6042, 0.6211, 0.5535, 0.5889, 0.6042, 0.5778, 0.5976, 0.5993, 0.5428, 0.7029, 0.1753, 0.7518, 0.2737, 0.7139, 0.2851, 0.6784, 0.1918, 0.7672, 0.3899, 0.7423, 0.503, 0.7063, 0.4887, 0.7236, 0.3881, 0.645, 0.1141, 0.7029, 0.1753, 0.6784, 0.1918, 0.6343, 0.1245, 0.5587, 0.1694, 0.5846, 0.2278, 0.5615, 0.2315, 0.5469, 0.1733, 0.602, 0.3048, 0.6073, 0.3845, 0.5753, 0.3838, 0.5722, 0.3064, 0.5987, 0.4627, 0.5786, 0.5357, 0.557, 0.5312, 0.5697, 0.46, 0.5846, 0.2278, 0.602, 0.3048, 0.5722, 0.3064, 0.5615, 0.2315, 0.6073, 0.3845, 0.5987, 0.4627, 0.5697, 0.46, 0.5753, 0.3838, 0.5889, 0.6042, 0.5585, 0.6394, 0.5778, 0.5976, 0.6654, 0.386, 0.652, 0.4753, 0.6209, 0.4668, 0.629, 0.385, 0.5973, 0.1512, 0.6303, 0.2113, 0.6066, 0.2214, 0.5855, 0.1576, 0.6574, 0.2949, 0.6654, 0.386, 0.629, 0.385, 0.6251, 0.3017, 0.5538, 0.5858, 0.5285, 0.6202, 0.5426, 0.5815, 0.5426, 0.5815, 0.5285, 0.6202, 0.5317, 0.5779, 0.6303, 0.2113, 0.6574, 0.2949, 0.6251, 0.3017, 0.6066, 0.2214, 0.5202, 0.24, 0.5272, 0.3111, 0.5008, 0.3113, 0.4994, 0.2405, 0.5292, 0.3833, 0.5262, 0.4542, 0.5005, 0.4538, 0.501, 0.3831, 0.5181, 0.5221, 0.5086, 0.5726, 0.498, 0.5711, 0.4986, 0.5211, 0.5101, 0.1822, 0.5202, 0.24, 0.4994, 0.2405, 0.4991, 0.1834, 0.5272, 0.3111, 0.5292, 0.3833, 0.501, 0.3831, 0.5008, 0.3113, 0.5262, 0.4542, 0.5181, 0.5221, 0.4986, 0.5211, 0.5005, 0.4538, 0.5697, 0.46, 0.557, 0.5312, 0.537, 0.5252, 0.5426, 0.4556, 0.4986, 0.5211, 0.498, 0.5711, 0.4878, 0.5707, 0.4802, 0.5194, 0.5615, 0.2315, 0.5722, 0.3064, 0.5442, 0.31, 0.5401, 0.2372, 0.5753, 0.3838, 0.5697, 0.46, 0.5426, 0.4556, 0.545, 0.3834, 0.5469, 0.1733, 0.5615, 0.2315, 0.5401, 0.2372, 0.5355, 0.1768, 0.5722, 0.3064, 0.5753, 0.3838, 0.545, 0.3834, 0.5442, 0.31, 0.465, 0.182, 0.4612, 0.2414, 0.4419, 0.2374, 0.4548, 0.1799, 0.4561, 0.3123, 0.4556, 0.3832, 0.4285, 0.3835, 0.4311, 0.3094, 0.4572, 0.4528, 0.4625, 0.5204, 0.4444, 0.5242, 0.4333, 0.4561, 0.4612, 0.2414, 0.4561, 0.3123, 0.4311, 0.3094, 0.4419, 0.2374, 0.4556, 0.3832, 0.4572, 0.4528, 0.4333, 0.4561, 0.4285, 0.3835, 0.4625, 0.5204, 0.4662, 0.5724, 0.4563, 0.5744, 0.4444, 0.5242, 0.4991, 0.1834, 0.4994, 0.2405, 0.4799, 0.2424, 0.4886, 0.1839, 0.5008, 0.3113, 0.501, 0.3831, 0.4741, 0.3831, 0.476, 0.3129, 0.5005, 0.4538, 0.4986, 0.5211, 0.4802, 0.5194, 0.4765, 0.4521, 0.4444, 0.5242, 0.4563, 0.5744, 0.4465, 0.5778, 0.4259, 0.5278, 0.4994, 0.2405, 0.5008, 0.3113, 0.476, 0.3129, 0.4799, 0.2424, 0.501, 0.3831, 0.5005, 0.4538, 0.4765, 0.4521, 0.4741, 0.3831, 0.4028, 0.2282, 0.3879, 0.305, 0.359, 0.2984, 0.3826, 0.2184, 0.3849, 0.3844, 0.392, 0.4614, 0.3653, 0.4689, 0.3536, 0.3854, 0.4079, 0.5339, 0.4258, 0.5881, 0.4162, 0.5944, 0.3892, 0.5437, 0.4217, 0.166, 0.4028, 0.2282, 0.3826, 0.2184, 0.4117, 0.1597, 0.3879, 0.305, 0.3849, 0.3844, 0.3536, 0.3854, 0.359, 0.2984, 0.392, 0.4614, 0.4079, 0.5339, 0.3892, 0.5437, 0.3653, 0.4689, 0.3892, 0.5437, 0.4162, 0.5944, 0.4064, 0.6024, 0.3675, 0.5539, 0.4419, 0.2374, 0.4311, 0.3094, 0.405, 0.3075, 0.422, 0.2342, 0.4285, 0.3835, 0.4333, 0.4561, 0.4083, 0.4585, 0.4009, 0.384, 0.4548, 0.1799, 0.4419, 0.2374, 0.422, 0.2342, 0.4446, 0.1768, 0.4311, 0.3094, 0.4285, 0.3835, 0.4009, 0.384, 0.405, 0.3075, 0.4333, 0.4561, 0.4444, 0.5242, 0.4259, 0.5278, 0.4083, 0.4585, 0.3035, 0.2871, 0.2942, 0.3876, 0.249, 0.3887, 0.2648, 0.2739, 0.3094, 0.4835, 0.3461, 0.5678, 0.3249, 0.5874, 0.2726, 0.4991, 0.3368, 0.196, 0.3035, 0.2871, 0.2648, 0.2739, 0.3127, 0.1772, 0.2942, 0.3876, 0.3094, 0.4835, 0.2726, 0.4991, 0.249, 0.3887, 0.3461, 0.5678, 0.3859, 0.6238, 0.3767, 0.6359, 0.3249, 0.5874, 0.3778, 0.1297, 0.3368, 0.196, 0.3127, 0.1772, 0.3675, 0.1178, 0.4117, 0.1597, 0.3826, 0.2184, 0.3592, 0.2089, 0.4012, 0.152, 0.359, 0.2984, 0.3536, 0.3854, 0.3188, 0.387, 0.3252, 0.2925, 0.3653, 0.4689, 0.3892, 0.5437, 0.3675, 0.5539, 0.335, 0.4757, 0.3249, 0.5874, 0.3767, 0.6359, 0.3676, 0.6499, 0.2994, 0.6078, 0.3826, 0.2184, 0.359, 0.2984, 0.3252, 0.2925, 0.3592, 0.2089, 0.3536, 0.3854, 0.3653, 0.4689, 0.335, 0.4757, 0.3188, 0.387, 0.1677, 0.3916, 0.2001, 0.528, 0.1482, 0.5577, 0.09963, 0.3944, 0.2757, 0.6326, 0.3502, 0.6852, 0.3434, 0.7047, 0.2517, 0.6673, 0.3345, 0.06746, 0.2566, 0.1351, 0.2279, 0.1018, 0.3253, 0.04821, 0.1884, 0.2505, 0.1677, 0.3916, 0.09963, 0.3944, 0.133, 0.2254, 0.2001, 0.528, 0.2757, 0.6326, 0.2517, 0.6673, 0.1482, 0.5577, 0.2566, 0.1351, 0.1884, 0.2505, 0.133, 0.2254, 0.2279, 0.1018, 0.2517, 0.6673, 0.3434, 0.7047, 0.3383, 0.7263, 0.2236, 0.7043, 0.3127, 0.1772, 0.2648, 0.2739, 0.2191, 0.2614, 0.2838, 0.1584, 0.249, 0.3887, 0.2726, 0.4991, 0.229, 0.5149, 0.1988, 0.3903, 0.3675, 0.1178, 0.3127, 0.1772, 0.2838, 0.1584, 0.3568, 0.1043, 0.2648, 0.2739, 0.249, 0.3887, 0.1988, 0.3903, 0.2191, 0.2614, 0.2726, 0.4991, 0.3249, 0.5874, 0.2994, 0.6078, 0.229, 0.5149, 0.913, 0.5899, 0.7768, 0.7056, 0.7523, 0.6668, 0.8548, 0.5572, 0.8098, 0.07062, 0.9328, 0.204, 0.871, 0.2302, 0.7793, 0.1067, 0.9738, 0.3999, 0.913, 0.5899, 0.8548, 0.5572, 0.9023, 0.3962, 0.7768, 0.7056, 0.6615, 0.7275, 0.6591, 0.706, 0.7523, 0.6668, 0.6882, 0.02924, 0.8098, 0.07062, 0.7793, 0.1067, 0.6821, 0.05048, 0.9328, 0.204, 0.9738, 0.3999, 0.9023, 0.3962, 0.871, 0.2302, 0.3253, 0.04821, 0.2279, 0.1018, 0.1942, 0.0671, 0.3167, 0.02728, 0.133, 0.2254, 0.09963, 0.3944, 0.02535, 0.3979, 0.06812, 0.1999, 0.1482, 0.5577, 0.2517, 0.6673, 0.2236, 0.7043, 0.08702, 0.5891, 0.7523, 0.6668, 0.6591, 0.706, 0.6544, 0.6879, 0.7322, 0.6347, 0.2279, 0.1018, 0.133, 0.2254, 0.06812, 0.1999, 0.1942, 0.0671, 0.09963, 0.3944, 0.1482, 0.5577, 0.08702, 0.5891, 0.02535, 0.3979, 0.7104, 0.6113, 0.6396, 0.6551, 0.6312, 0.6424, 0.687, 0.5931, 0.7934, 0.2631, 0.813, 0.3919, 0.7672, 0.3899, 0.7518, 0.2737, 0.7821, 0.5172, 0.7104, 0.6113, 0.687, 0.5931, 0.7423, 0.503, 0.7294, 0.159, 0.7934, 0.2631, 0.7518, 0.2737, 0.7029, 0.1753, 0.813, 0.3919, 0.7821, 0.5172, 0.7423, 0.503, 0.7672, 0.3899, 0.6821, 0.05048, 0.7793, 0.1067, 0.7545, 0.1374, 0.6749, 0.06842, 0.7793, 0.1067, 0.871, 0.2302, 0.8217, 0.2532, 0.7545, 0.1374, 0.9023, 0.3962, 0.8548, 0.5572, 0.8088, 0.5295, 0.8415, 0.3932, 0.5086, 0.5726, 0.4975, 0.6115, 0.498, 0.5711, 0.6551, 0.1021, 0.7294, 0.159, 0.7029, 0.1753, 0.645, 0.1141, 0.871, 0.2302, 0.9023, 0.3962, 0.8415, 0.3932, 0.8217, 0.2532, 0.8548, 0.5572, 0.7523, 0.6668, 0.7322, 0.6347, 0.8088, 0.5295, 0.5811, 0.1284, 0.6089, 0.1443, 0.5973, 0.1512, 0.6438, 0.5629, 0.5997, 0.6118, 0.5889, 0.6042, 0.6211, 0.5535, 0.7423, 0.503, 0.687, 0.5931, 0.6652, 0.5756, 0.7063, 0.4887, 0.5811, 0.1284, 0.5973, 0.1512, 0.5855, 0.1576, 0.5786, 0.5357, 0.5538, 0.5858, 0.5426, 0.5815, 0.557, 0.5312, 0.5396, 0.1498, 0.5587, 0.1694, 0.5469, 0.1733, 0.652, 0.4753, 0.6211, 0.5535, 0.5993, 0.5428, 0.6209, 0.4668, 0.5396, 0.1498, 0.5469, 0.1733, 0.5355, 0.1768, 0.499, 0.1595, 0.5101, 0.1822, 0.4991, 0.1834, 0.6591, 0.706, 0.5878, 0.7116, 0.6544, 0.6879, 0.498, 0.5711, 0.4975, 0.6115, 0.4878, 0.5707, 0.499, 0.1595, 0.4991, 0.1834, 0.4886, 0.1839, 0.4662, 0.5724, 0.4686, 0.6146, 0.4563, 0.5744, 0.4614, 0.1561, 0.465, 0.182, 0.4548, 0.1799, 0.4563, 0.5744, 0.4686, 0.6146, 0.4465, 0.5778, 0.4614, 0.1561, 0.4548, 0.1799, 0.4446, 0.1768, 0.4258, 0.5881, 0.4427, 0.6313, 0.4162, 0.5944, 0.4261, 0.1366, 0.4217, 0.166, 0.4117, 0.1597, 0.4162, 0.5944, 0.4427, 0.6313, 0.4064, 0.6024, 0.4261, 0.1366, 0.4117, 0.1597, 0.4012, 0.152, 0.3859, 0.6238, 0.4217, 0.6633, 0.3767, 0.6359, 0.3932, 0.09768, 0.3778, 0.1297, 0.3675, 0.1178, 0.3932, 0.09768, 0.3675, 0.1178, 0.3568, 0.1043, 0.3767, 0.6359, 0.4217, 0.6633, 0.3676, 0.6499, 0.3502, 0.6852, 0.4119, 0.7099, 0.3434, 0.7047, 0.368, 0.03627, 0.3345, 0.06746, 0.3253, 0.04821, 0.3434, 0.7047, 0.4119, 0.7099, 0.3383, 0.7263, 0.368, 0.03627, 0.3253, 0.04821, 0.3167, 0.02728, 0.6615, 0.7275, 0.5878, 0.7116, 0.6591, 0.706, 0.6382, 0.0373, 0.6882, 0.02924, 0.6821, 0.05048, 0.687, 0.5931, 0.6312, 0.6424, 0.6216, 0.6315, 0.6652, 0.5756, 0.557, 0.5312, 0.5426, 0.5815, 0.5317, 0.5779, 0.537, 0.5252, 0.6173, 0.09335, 0.645, 0.1141, 0.6343, 0.1245, 0.6396, 0.6551, 0.5814, 0.6692, 0.6312, 0.6424, 0.6173, 0.09335, 0.6551, 0.1021, 0.645, 0.1141, 0.6173, 0.09335, 0.5838, 0.09918, 0.4995, 0.05482, 0.6052, 0.05883, 0.5811, 0.1284, 0.5515, 0.1248, 0.4995, 0.05482, 0.5838, 0.09918, 0.5396, 0.1498, 0.5167, 0.1393, 0.4995, 0.05482, 0.5515, 0.1248, 0.499, 0.1595, 0.4827, 0.1424, 0.4995, 0.05482, 0.5167, 0.1393, 0.4614, 0.1561, 0.4511, 0.1317, 0.4995, 0.05482, 0.4827, 0.1424, 0.4261, 0.1366, 0.4234, 0.1052, 0.4995, 0.05482, 0.4511, 0.1317, 0.3932, 0.09768, 0.4024, 0.06166, 0.4995, 0.05482, 0.4234, 0.1052, 0.368, 0.03627, 0.3982, 8.686e-05, 0.4995, 0.05482, 0.4024, 0.06166, 0.6382, 0.0373, 0.6052, 0.05883, 0.4995, 0.05482, 0.6012, 0.0005396, 0.5285, 0.6202, 0.5362, 0.6403, 0.4974, 0.6847, 0.5107, 0.6277, 0.5585, 0.6394, 0.5576, 0.662, 0.4974, 0.6847, 0.5362, 0.6403, 0.5814, 0.6692, 0.568, 0.6931, 0.4974, 0.6847, 0.5576, 0.662, 0.5878, 0.7116, 0.5575, 0.7312, 0.4974, 0.6847, 0.568, 0.6931, 0.4119, 0.7099, 0.4326, 0.6889, 0.4974, 0.6847, 0.4374, 0.7305, 0.4217, 0.6633, 0.443, 0.6555, 0.4974, 0.6847, 0.4326, 0.6889, 0.4427, 0.6313, 0.4617, 0.634, 0.4974, 0.6847, 0.443, 0.6555, 0.4686, 0.6146, 0.4851, 0.625, 0.4974, 0.6847, 0.4617, 0.634, 0.4975, 0.6115, 0.5107, 0.6277, 0.4974, 0.6847, 0.4851, 0.625, 0.6551, 0.1021, 0.6173, 0.09335, 0.6052, 0.05883, 0.6646, 0.08547, 0.6646, 0.08547, 0.6052, 0.05883, 0.6382, 0.0373, 0.6749, 0.06842, 0.5997, 0.6118, 0.6438, 0.5629, 0.656, 0.5656, 0.6103, 0.6216, 0.6103, 0.6216, 0.656, 0.5656, 0.6652, 0.5756, 0.6216, 0.6315, 0.6438, 0.5629, 0.6849, 0.4823, 0.6958, 0.4833, 0.656, 0.5656, 0.656, 0.5656, 0.6958, 0.4833, 0.7063, 0.4887, 0.6652, 0.5756, 0.6849, 0.4823, 0.702, 0.3873, 0.7123, 0.3877, 0.6958, 0.4833, 0.6958, 0.4833, 0.7123, 0.3877, 0.7236, 0.3881, 0.7063, 0.4887, 0.702, 0.3873, 0.6915, 0.2901, 0.7027, 0.2899, 0.7123, 0.3877, 0.7123, 0.3877, 0.7027, 0.2899, 0.7139, 0.2851, 0.7236, 0.3881, 0.6915, 0.2901, 0.655, 0.2032, 0.668, 0.2016, 0.7027, 0.2899, 0.7027, 0.2899, 0.668, 0.2016, 0.6784, 0.1918, 0.7139, 0.2851, 0.655, 0.2032, 0.6089, 0.1443, 0.6211, 0.1344, 0.668, 0.2016, 0.668, 0.2016, 0.6211, 0.1344, 0.6343, 0.1245, 0.6784, 0.1918, 0.5538, 0.5858, 0.5786, 0.5357, 0.5899, 0.5358, 0.5656, 0.5918, 0.5656, 0.5918, 0.5899, 0.5358, 0.5993, 0.5428, 0.5778, 0.5976, 0.5786, 0.5357, 0.5987, 0.4627, 0.6103, 0.4637, 0.5899, 0.5358, 0.5899, 0.5358, 0.6103, 0.4637, 0.6209, 0.4668, 0.5993, 0.5428, 0.5987, 0.4627, 0.6073, 0.3845, 0.6184, 0.3847, 0.6103, 0.4637, 0.6103, 0.4637, 0.6184, 0.3847, 0.629, 0.385, 0.6209, 0.4668, 0.6073, 0.3845, 0.602, 0.3048, 0.614, 0.3044, 0.6184, 0.3847, 0.6184, 0.3847, 0.614, 0.3044, 0.6251, 0.3017, 0.629, 0.385, 0.602, 0.3048, 0.5846, 0.2278, 0.5964, 0.2284, 0.614, 0.3044, 0.614, 0.3044, 0.5964, 0.2284, 0.6066, 0.2214, 0.6251, 0.3017, 0.5846, 0.2278, 0.5587, 0.1694, 0.5718, 0.1633, 0.5964, 0.2284, 0.5964, 0.2284, 0.5718, 0.1633, 0.5855, 0.1576, 0.6066, 0.2214, 0.4975, 0.6115, 0.5086, 0.5726, 0.5201, 0.5754, 0.5107, 0.6277, 0.5107, 0.6277, 0.5201, 0.5754, 0.5317, 0.5779, 0.5285, 0.6202, 0.5086, 0.5726, 0.5181, 0.5221, 0.5281, 0.5207, 0.5201, 0.5754, 0.5201, 0.5754, 0.5281, 0.5207, 0.537, 0.5252, 0.5317, 0.5779, 0.5181, 0.5221, 0.5262, 0.4542, 0.5347, 0.4533, 0.5281, 0.5207, 0.5281, 0.5207, 0.5347, 0.4533, 0.5426, 0.4556, 0.537, 0.5252, 0.5262, 0.4542, 0.5292, 0.3833, 0.5373, 0.3833, 0.5347, 0.4533, 0.5347, 0.4533, 0.5373, 0.3833, 0.545, 0.3834, 0.5426, 0.4556, 0.5292, 0.3833, 0.5272, 0.3111, 0.536, 0.3122, 0.5373, 0.3833, 0.5373, 0.3833, 0.536, 0.3122, 0.5442, 0.31, 0.545, 0.3834, 0.5272, 0.3111, 0.5202, 0.24, 0.5307, 0.2418, 0.536, 0.3122, 0.536, 0.3122, 0.5307, 0.2418, 0.5401, 0.2372, 0.5442, 0.31, 0.5202, 0.24, 0.5101, 0.1822, 0.5228, 0.1792, 0.5307, 0.2418, 0.5307, 0.2418, 0.5228, 0.1792, 0.5355, 0.1768, 0.5401, 0.2372, 0.4662, 0.5724, 0.4625, 0.5204, 0.4713, 0.5169, 0.4771, 0.5718, 0.4771, 0.5718, 0.4713, 0.5169, 0.4802, 0.5194, 0.4878, 0.5707, 0.4625, 0.5204, 0.4572, 0.4528, 0.468, 0.4517, 0.4713, 0.5169, 0.4713, 0.5169, 0.468, 0.4517, 0.4765, 0.4521, 0.4802, 0.5194, 0.4572, 0.4528, 0.4556, 0.3832, 0.4661, 0.3832, 0.468, 0.4517, 0.468, 0.4517, 0.4661, 0.3832, 0.4741, 0.3831, 0.4765, 0.4521, 0.4556, 0.3832, 0.4561, 0.3123, 0.4673, 0.3134, 0.4661, 0.3832, 0.4661, 0.3832, 0.4673, 0.3134, 0.476, 0.3129, 0.4741, 0.3831, 0.4561, 0.3123, 0.4612, 0.2414, 0.4705, 0.2451, 0.4673, 0.3134, 0.4673, 0.3134, 0.4705, 0.2451, 0.4799, 0.2424, 0.476, 0.3129, 0.4612, 0.2414, 0.465, 0.182, 0.4769, 0.1826, 0.4705, 0.2451, 0.4705, 0.2451, 0.4769, 0.1826, 0.4886, 0.1839, 0.4799, 0.2424, 0.4258, 0.5881, 0.4079, 0.5339, 0.416, 0.528, 0.4363, 0.5832, 0.4363, 0.5832, 0.416, 0.528, 0.4259, 0.5278, 0.4465, 0.5778, 0.4079, 0.5339, 0.392, 0.4614, 0.3998, 0.4584, 0.416, 0.528, 0.416, 0.528, 0.3998, 0.4584, 0.4083, 0.4585, 0.4259, 0.5278, 0.392, 0.4614, 0.3849, 0.3844, 0.3928, 0.3842, 0.3998, 0.4584, 0.3998, 0.4584, 0.3928, 0.3842, 0.4009, 0.384, 0.4083, 0.4585, 0.3849, 0.3844, 0.3879, 0.305, 0.3961, 0.3079, 0.3928, 0.3842, 0.3928, 0.3842, 0.3961, 0.3079, 0.405, 0.3075, 0.4009, 0.384, 0.3879, 0.305, 0.4028, 0.2282, 0.4114, 0.2343, 0.3961, 0.3079, 0.3961, 0.3079, 0.4114, 0.2343, 0.422, 0.2342, 0.405, 0.3075, 0.4028, 0.2282, 0.4217, 0.166, 0.4333, 0.1711, 0.4114, 0.2343, 0.4114, 0.2343, 0.4333, 0.1711, 0.4446, 0.1768, 0.422, 0.2342, 0.3859, 0.6238, 0.3461, 0.5678, 0.3537, 0.5554, 0.3961, 0.6131, 0.3961, 0.6131, 0.3537, 0.5554, 0.3675, 0.5539, 0.4064, 0.6024, 0.3461, 0.5678, 0.3094, 0.4835, 0.3203, 0.4674, 0.3537, 0.5554, 0.3537, 0.5554, 0.3203, 0.4674, 0.335, 0.4757, 0.3675, 0.5539, 0.3094, 0.4835, 0.2942, 0.3876, 0.3078, 0.3785, 0.3203, 0.4674, 0.3203, 0.4674, 0.3078, 0.3785, 0.3188, 0.387, 0.335, 0.4757, 0.2942, 0.3876, 0.3035, 0.2871, 0.3139, 0.292, 0.3078, 0.3785, 0.3078, 0.3785, 0.3139, 0.292, 0.3252, 0.2925, 0.3188, 0.387, 0.3035, 0.2871, 0.3368, 0.196, 0.3461, 0.2062, 0.3139, 0.292, 0.3139, 0.292, 0.3461, 0.2062, 0.3592, 0.2089, 0.3252, 0.2925, 0.3368, 0.196, 0.3778, 0.1297, 0.3896, 0.1408, 0.3461, 0.2062, 0.3461, 0.2062, 0.3896, 0.1408, 0.4012, 0.152, 0.3592, 0.2089, 0.3502, 0.6852, 0.2757, 0.6326, 0.2843, 0.6158, 0.359, 0.6671, 0.359, 0.6671, 0.2843, 0.6158, 0.2994, 0.6078, 0.3676, 0.6499, 0.2757, 0.6326, 0.2001, 0.528, 0.2138, 0.5185, 0.2843, 0.6158, 0.2843, 0.6158, 0.2138, 0.5185, 0.229, 0.5149, 0.2994, 0.6078, 0.2001, 0.528, 0.1677, 0.3916, 0.1839, 0.3909, 0.2138, 0.5185, 0.2138, 0.5185, 0.1839, 0.3909, 0.1988, 0.3903, 0.229, 0.5149, 0.1677, 0.3916, 0.1884, 0.2505, 0.2033, 0.259, 0.1839, 0.3909, 0.1839, 0.3909, 0.2033, 0.259, 0.2191, 0.2614, 0.1988, 0.3903, 0.1884, 0.2505, 0.2566, 0.1351, 0.2671, 0.1517, 0.2033, 0.259, 0.2033, 0.259, 0.2671, 0.1517, 0.2838, 0.1584, 0.2191, 0.2614, 0.2566, 0.1351, 0.3345, 0.06746, 0.346, 0.08637, 0.2671, 0.1517, 0.2671, 0.1517, 0.346, 0.08637, 0.3568, 0.1043, 0.2838, 0.1584, 0.6615, 0.7275, 0.7768, 0.7056, 0.794, 0.7258, 0.6597, 0.7547, 0.3364, 0.7522, 0.2054, 0.7217, 0.2236, 0.7043, 0.3383, 0.7263, 0.7768, 0.7056, 0.913, 0.5899, 0.9372, 0.6023, 0.794, 0.7258, 0.2054, 0.7217, 0.06315, 0.6002, 0.08702, 0.5891, 0.2236, 0.7043, 0.913, 0.5899, 0.9738, 0.3999, 0.9999, 0.4013, 0.9372, 0.6023, 0.06315, 0.6002, 8.686e-05, 0.3992, 0.02535, 0.3979, 0.08702, 0.5891, 0.9738, 0.3999, 0.9328, 0.204, 0.9584, 0.1943, 0.9999, 0.4013, 8.686e-05, 0.3992, 0.04293, 0.1913, 0.06812, 0.1999, 0.02535, 0.3979, 0.9328, 0.204, 0.8098, 0.07062, 0.8302, 0.05285, 0.9584, 0.1943, 0.04293, 0.1913, 0.1734, 0.05189, 0.1942, 0.0671, 0.06812, 0.1999, 0.8098, 0.07062, 0.6882, 0.02924, 0.691, 9.538e-05, 0.8302, 0.05285, 0.1734, 0.05189, 0.3107, 0.0003244, 0.3167, 0.02728, 0.1942, 0.0671, 0.6396, 0.6551, 0.7104, 0.6113, 0.7244, 0.6191, 0.6468, 0.6713, 0.6468, 0.6713, 0.7244, 0.6191, 0.7322, 0.6347, 0.6544, 0.6879, 0.7104, 0.6113, 0.7821, 0.5172, 0.7963, 0.5207, 0.7244, 0.6191, 0.7244, 0.6191, 0.7963, 0.5207, 0.8088, 0.5295, 0.7322, 0.6347, 0.7821, 0.5172, 0.813, 0.3919, 0.8269, 0.3926, 0.7963, 0.5207, 0.7963, 0.5207, 0.8269, 0.3926, 0.8415, 0.3932, 0.8088, 0.5295, 0.813, 0.3919, 0.7934, 0.2631, 0.8081, 0.2609, 0.8269, 0.3926, 0.8269, 0.3926, 0.8081, 0.2609, 0.8217, 0.2532, 0.8415, 0.3932, 0.7934, 0.2631, 0.7294, 0.159, 0.745, 0.1526, 0.8081, 0.2609, 0.8081, 0.2609, 0.745, 0.1526, 0.7545, 0.1374, 0.8217, 0.2532, 0.5814, 0.6692, 0.6396, 0.6551, 0.6468, 0.6713, 0.568, 0.6931, 0.568, 0.6931, 0.6468, 0.6713, 0.6544, 0.6879, 0.5878, 0.7116, 0.7294, 0.159, 0.6551, 0.1021, 0.6646, 0.08547, 0.745, 0.1526, 0.745, 0.1526, 0.6646, 0.08547, 0.6749, 0.06842, 0.7545, 0.1374, 0.5585, 0.6394, 0.5997, 0.6118, 0.6103, 0.6216, 0.5576, 0.662, 0.5576, 0.662, 0.6103, 0.6216, 0.6216, 0.6315, 0.5814, 0.6692, 0.6089, 0.1443, 0.5811, 0.1284, 0.5838, 0.09918, 0.6211, 0.1344, 0.6211, 0.1344, 0.5838, 0.09918, 0.6173, 0.09335, 0.6343, 0.1245, 0.5285, 0.6202, 0.5538, 0.5858, 0.5656, 0.5918, 0.5362, 0.6403, 0.5362, 0.6403, 0.5656, 0.5918, 0.5778, 0.5976, 0.5585, 0.6394, 0.5587, 0.1694, 0.5396, 0.1498, 0.5515, 0.1248, 0.5718, 0.1633, 0.5718, 0.1633, 0.5515, 0.1248, 0.5811, 0.1284, 0.5855, 0.1576, 0.5101, 0.1822, 0.499, 0.1595, 0.5167, 0.1393, 0.5228, 0.1792, 0.5228, 0.1792, 0.5167, 0.1393, 0.5396, 0.1498, 0.5355, 0.1768, 0.4686, 0.6146, 0.4662, 0.5724, 0.4771, 0.5718, 0.4851, 0.625, 0.4851, 0.625, 0.4771, 0.5718, 0.4878, 0.5707, 0.4975, 0.6115, 0.465, 0.182, 0.4614, 0.1561, 0.4827, 0.1424, 0.4769, 0.1826, 0.4769, 0.1826, 0.4827, 0.1424, 0.499, 0.1595, 0.4886, 0.1839, 0.4427, 0.6313, 0.4258, 0.5881, 0.4363, 0.5832, 0.4617, 0.634, 0.4617, 0.634, 0.4363, 0.5832, 0.4465, 0.5778, 0.4686, 0.6146, 0.4217, 0.166, 0.4261, 0.1366, 0.4511, 0.1317, 0.4333, 0.1711, 0.4333, 0.1711, 0.4511, 0.1317, 0.4614, 0.1561, 0.4446, 0.1768, 0.4217, 0.6633, 0.3859, 0.6238, 0.3961, 0.6131, 0.443, 0.6555, 0.443, 0.6555, 0.3961, 0.6131, 0.4064, 0.6024, 0.4427, 0.6313, 0.3778, 0.1297, 0.3932, 0.09768, 0.4234, 0.1052, 0.3896, 0.1408, 0.3896, 0.1408, 0.4234, 0.1052, 0.4261, 0.1366, 0.4012, 0.152, 0.4119, 0.7099, 0.3502, 0.6852, 0.359, 0.6671, 0.4326, 0.6889, 0.4326, 0.6889, 0.359, 0.6671, 0.3676, 0.6499, 0.4217, 0.6633, 0.3345, 0.06746, 0.368, 0.03627, 0.4024, 0.06166, 0.346, 0.08637, 0.346, 0.08637, 0.4024, 0.06166, 0.3932, 0.09768, 0.3568, 0.1043, 0.5878, 0.7116, 0.6615, 0.7275, 0.6597, 0.7547, 0.5575, 0.7312, 0.4374, 0.7305, 0.3364, 0.7522, 0.3383, 0.7263, 0.4119, 0.7099, 0.6882, 0.02924, 0.6382, 0.0373, 0.6012, 0.0005396, 0.691, 9.538e-05, 0.3107, 0.0003244, 0.3982, 8.686e-05, 0.368, 0.03627, 0.3167, 0.02728, 0.6382, 0.0373, 0.6821, 0.05048, 0.6749, 0.06842])
me_sphere_001.use_remesh_preserve_volume = False
me_sphere_001.use_remesh_preserve_attributes = False
me_sphere_001.use_mirror_vertex_groups = False
me_sphere_001.update()

# ---- objects
ob_shadows = bpy.data.objects.new('shadows', light_shadows)
ob_ambient = bpy.data.objects.new('ambient', light_ambient)
ob_sun = bpy.data.objects.new('sun', light_sun)
ob_camera_45_00 = bpy.data.objects.new('Camera 45.00', cam_camera)
ob_cocoa_beans_002 = bpy.data.objects.new('cocoa_beans.002', me_sphere_003)
ob_cocoa_beans_001 = bpy.data.objects.new('cocoa_beans.001', me_sphere_002)
ob_cocoa_beans_000 = bpy.data.objects.new('cocoa_beans.000', me_sphere_000)
ob_empty = bpy.data.objects.new('Empty', None)
ob_levehp = bpy.data.objects.new('leveHP', me_leaves_002)
ob_leavelp = bpy.data.objects.new('leaveLP', me_leaves_001)
ob_cocoa_hp = bpy.data.objects.new('cocoa_HP', me_sphere_001)

# ---- transforms, parenting, visibility, modifiers, constraints
ob_shadows.location = (1.908, -3.586, 8.111)
ob_shadows.rotation_euler = (-0.4372, -0.08507, -2.791)
ob_shadows.scale = (1.0, 1.0, 1.0)
ob_shadows.lock_rotations_4d = False
ob_shadows.empty_display_type = 'ARROWS'
ob_shadows.color = (0.0, 0.0, 0.0, 1.0)
ob_shadows.hide_select = True
ob_shadows.show_name = True
ob_shadows.lineart.crease_threshold = 0.0
ob_ambient.location = (4.269, -9.896, -3.652)
ob_ambient.rotation_euler = (0.5916, 2.008, -0.7596)
ob_ambient.scale = (1.0, 1.0, 1.0)
ob_ambient.lock_rotations_4d = False
ob_ambient.empty_display_type = 'ARROWS'
ob_ambient.color = (0.0, 0.0, 0.0, 1.0)
ob_ambient.show_name = True
ob_ambient.lineart.crease_threshold = 0.0
ob_sun.location = (1.865, -3.545, 8.472)
ob_sun.rotation_euler = (-0.4372, -0.08507, -2.791)
ob_sun.scale = (1.0, 1.0, 1.0)
ob_sun.lock_rotations_4d = False
ob_sun.empty_display_type = 'ARROWS'
ob_sun.color = (0.0, 0.0, 0.0, 1.0)
ob_sun.hide_select = True
ob_sun.show_name = True
ob_sun.lineart.crease_threshold = 0.0
ob_camera_45_00.location = (7.341, -7.341, 5.994)
ob_camera_45_00.rotation_euler = (1.047, 0.0, 0.7854)
ob_camera_45_00.scale = (0.1391, 0.1391, 0.1391)
ob_camera_45_00.lock_rotations_4d = False
ob_camera_45_00.empty_display_type = 'ARROWS'
ob_camera_45_00.color = (0.0, 0.0, 0.0, 1.0)
ob_camera_45_00.show_name = True
ob_camera_45_00.lineart.crease_threshold = 0.0
ob_cocoa_beans_002.location = (0.3899, -0.3695, 0.6867)
ob_cocoa_beans_002.rotation_euler = (0.0, -0.0, 0.2595)
ob_cocoa_beans_002.lineart.crease_threshold = 0.0
_m = ob_cocoa_beans_002.modifiers.new('Subsurf', 'SUBSURF')
_m.uv_smooth = 'PRESERVE_CORNERS'
_m.quality = 2
_m.show_only_control_edges = False
ob_cocoa_beans_001.location = (1.501, 1.715, 2.811)
ob_cocoa_beans_001.rotation_euler = (-0.04472, -0.005989, 6.263)
ob_cocoa_beans_001.scale = (1.558, 1.403, 2.71)
ob_cocoa_beans_001.lineart.crease_threshold = 0.0
ob_cocoa_beans_000.location = (3.203, -1.473, 0.9702)
ob_cocoa_beans_000.scale = (1.138, 1.138, 1.138)
ob_cocoa_beans_000.lineart.crease_threshold = 0.0
ob_empty.location = (0.0, 0.0, 0.8166)
ob_empty.rotation_euler = (0.0, 0.0, -1.748e-07)
ob_empty.lock_rotations_4d = False
ob_empty.empty_display_type = 'ARROWS'
ob_empty.empty_display_size = 2.0
ob_empty.empty_image_offset = (0.0, 0.0)
ob_empty.color = (0.0, 0.0, 0.0, 1.0)
ob_empty.lineart.crease_threshold = 0.0
ob_levehp.location = (-0.453, -1.644, 0.3297)
ob_levehp.hide_viewport = True
ob_levehp.hide_render = True
ob_levehp.lineart.crease_threshold = 0.0
ob_leavelp.location = (-0.453, -1.644, 0.3297)
ob_leavelp.hide_viewport = True
ob_leavelp.hide_render = True
ob_leavelp.lineart.crease_threshold = 0.0
ob_cocoa_hp.location = (0.5048, -3.048, 1.488)
ob_cocoa_hp.hide_viewport = True
ob_cocoa_hp.hide_render = True
ob_cocoa_hp.lineart.crease_threshold = 0.0
_m = ob_cocoa_hp.modifiers.new('Subsurf', 'SUBSURF')
_m.uv_smooth = 'PRESERVE_CORNERS'
_m.quality = 2
_m.levels = 2
_m.show_only_control_edges = False

# ---- collection membership
col_collection_1.objects.link(ob_shadows)
col_collection_1.objects.link(ob_ambient)
col_collection_1.objects.link(ob_sun)
col_collection_1.objects.link(ob_camera_45_00)
col_collection_11.objects.link(ob_cocoa_beans_002)
col_collection_11.objects.link(ob_cocoa_beans_001)
col_collection_11.objects.link(ob_cocoa_beans_000)
col_collection_11.objects.link(ob_empty)
col_collection_13.objects.link(ob_levehp)
col_collection_13.objects.link(ob_leavelp)
col_collection_15.objects.link(ob_cocoa_hp)

# ---- scene / render settings (as saved in the file)
scene.camera = ob_camera_45_00
scene.frame_start = 1; scene.frame_end = 250; scene.frame_set(0)
scene.render.engine = 'BLENDER_EEVEE_NEXT'
scene.render.image_settings.quality = 100
scene.render.image_settings.compression = 100
scene.render.image_settings.exr_codec = 'RLE'
scene.render.resolution_x = 46
scene.render.resolution_y = 46
scene.render.pixel_aspect_x = 100.0
scene.render.pixel_aspect_y = 100.0
scene.render.fps = 25
scene.render.dither_intensity = 0.0
scene.render.film_transparent = True
scene.render.border_min_x = 0.4872
scene.render.border_min_y = 0.4672
scene.render.border_max_x = 0.531
scene.render.border_max_y = 0.6422
scene.render.use_sequencer = False
scene.render.use_bake_selected_to_active = True
scene.render.bake_margin = 2
scene.render.bake_bias = 0.0
scene.render.use_stamp_time = False
scene.render.use_stamp_date = False
scene.render.use_stamp_frame = False
scene.render.use_stamp_camera = False
scene.render.use_stamp_scene = False
scene.render.use_stamp_filename = False
scene.render.use_stamp_render_time = False
scene.render.stamp_font_size = 8
scene.cycles.use_denoising = False
scene.cycles.samples = 10
scene.cycles.sampling_pattern = 'TABULATED_SOBOL'
scene.cycles.light_sampling_threshold = 0.0
scene.cycles.use_adaptive_sampling = False
scene.cycles.use_light_tree = False
scene.cycles.blur_glossy = 0.0
scene.cycles.volume_bounces = 1
scene.cycles.pixel_filter_type = 'GAUSSIAN'
scene.cycles.sample_clamp_indirect = 0.0
scene.view_settings.view_transform = 'Raw'
bpy.context.view_layer.update()
